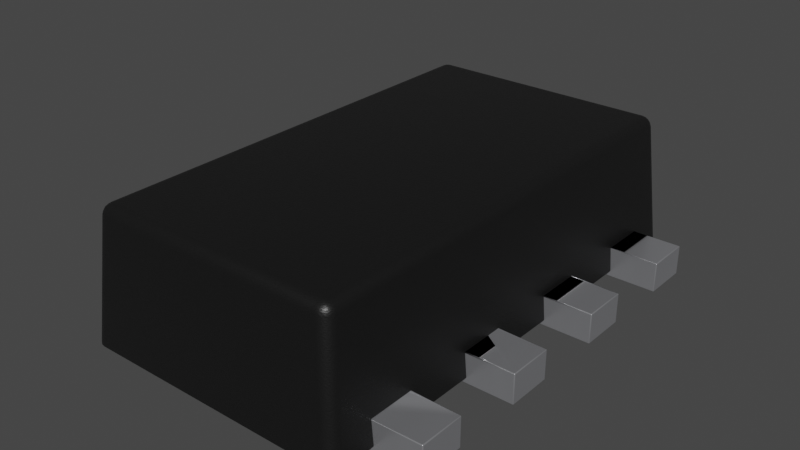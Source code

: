 # Source: SOT-583.blend  (saved by Blender 4.1.23; exported with 4.5.12 LTS)
import bpy
from mathutils import Matrix  # noqa: F401  (used for matrix-valued properties, if any)

bpy.ops.wm.read_factory_settings(use_empty=True)
scene = bpy.context.scene
scene.name = 'Scene'

# ---- collections
col_collection = bpy.data.collections.new('Collection'); scene.collection.children.link(col_collection)

# ---- materials (node trees are filled in below, after node groups)
mat_metal_pins = bpy.data.materials.new('metal_pins')
mat_metal_pins.preview_render_type = 'CUBE'
mat_plastic_chip = bpy.data.materials.new('plastic_chip')
mat_plastic_chip.preview_render_type = 'CUBE'

# ---- material node trees
mat_metal_pins.use_nodes = True; mat_metal_pins.node_tree.nodes.clear()
_N = mat_metal_pins.node_tree.nodes; _L = mat_metal_pins.node_tree.links
n0 = _N.new('ShaderNodeMapping'); n0.name = 'Mapping'; n0.location = (-1447, -91)
n0.inputs[3].default_value = (4.8, 1.2, 1.1)
n1 = _N.new('ShaderNodeBsdfPrincipled'); n1.name = 'Principled BSDF'; n1.location = (-560, 254)
n1.distribution = 'GGX'
n1.subsurface_method = 'BURLEY'
n1.inputs[1].default_value = 0.7818
n1.inputs[2].default_value = 0.2886
n1.inputs[3].default_value = 1.45
n1.inputs[13].default_value = 0.0
n1.inputs[27].default_value = (0.0, 0.0, 0.0, 1.0)
n1.inputs[28].default_value = 1.0
n2 = _N.new('ShaderNodeOutputMaterial'); n2.name = 'Material Output.002'; n2.location = (-205, 253)
n2.width = 213
n3 = _N.new('ShaderNodeTexNoise'); n3.name = 'Noise Texture.002'; n3.location = (-1228, -73)
n3.inputs[2].default_value = 0.1
n3.inputs[3].default_value = 7.0
n3.inputs[4].default_value = 0.6
n3.inputs[8].default_value = 0.4
n4 = _N.new('ShaderNodeTexCoord'); n4.name = 'Texture Coordinate'; n4.location = (-1636, -116)
n5 = _N.new('ShaderNodeMix'); n5.name = 'Mix.001'; n5.location = (-921, 45)
n5.data_type = 'RGBA'
n5.inputs[6].default_value = (0.9398, 0.9547, 1.0, 1.0)
n5.inputs[7].default_value = (0.13, 0.1259, 0.1359, 1.0)
n6 = _N.new('ShaderNodeBump'); n6.name = 'Bump.001'; n6.location = (-1001, -227)
n6.inputs[0].default_value = 0.05
n6.inputs[1].default_value = 0.01
n6.inputs[2].default_value = 1.0
_L.new(n1.outputs[0], n2.inputs[0])
_L.new(n3.outputs[0], n6.inputs[3])
_L.new(n0.outputs[0], n3.inputs[0])
_L.new(n3.outputs[0], n5.inputs[0])
_L.new(n4.outputs[3], n0.inputs[0])
_L.new(n5.outputs[2], n1.inputs[0])
_L.new(n6.outputs[0], n1.inputs[5])
n2.is_active_output = True
mat_plastic_chip.use_nodes = True; mat_plastic_chip.node_tree.nodes.clear()
_N = mat_plastic_chip.node_tree.nodes; _L = mat_plastic_chip.node_tree.links
n0 = _N.new('ShaderNodeBsdfPrincipled'); n0.name = 'Principled BSDF'; n0.location = (10, 300)
n0.distribution = 'GGX'
n0.subsurface_method = 'BURLEY'
n0.inputs[0].default_value = (0.009312, 0.009312, 0.009312, 1.0)
n0.inputs[1].default_value = 0.1372
n0.inputs[2].default_value = 0.3706
n0.inputs[3].default_value = 1.45
n0.inputs[27].default_value = (0.0, 0.0, 0.0, 1.0)
n0.inputs[28].default_value = 1.0
n1 = _N.new('ShaderNodeOutputMaterial'); n1.name = 'Material Output'; n1.location = (300, 300)
n2 = _N.new('ShaderNodeTexNoise'); n2.name = 'Noise Texture'; n2.location = (-893, 54)
n2.inputs[2].default_value = 200.0
n2.inputs[3].default_value = 3.6
n2.inputs[4].default_value = 0.8375
n3 = _N.new('ShaderNodeBump'); n3.name = 'Bump'; n3.location = (-604, -53)
n3.inputs[0].default_value = 0.08
n3.inputs[1].default_value = 1.0
n3.inputs[2].default_value = 1.0
_L.new(n0.outputs[0], n1.inputs[0])
_L.new(n2.outputs[0], n3.inputs[3])
_L.new(n3.outputs[0], n0.inputs[5])
n1.is_active_output = True

# ---- world
world_world = bpy.data.worlds.new('World'); scene.world = world_world
world_world.use_nodes = True; world_world.node_tree.nodes.clear()
_N = world_world.node_tree.nodes; _L = world_world.node_tree.links
n0 = _N.new('ShaderNodeOutputWorld'); n0.name = 'World Output'; n0.location = (300, 300)
n1 = _N.new('ShaderNodeBackground'); n1.name = 'Background'; n1.location = (10, 300)
n1.inputs[0].default_value = (0.05088, 0.05088, 0.05088, 1.0)
_L.new(n1.outputs[0], n0.inputs[0])
n0.is_active_output = True
world_world.color = (0.05088, 0.05088, 0.05088)
world_world.use_sun_shadow = False
world_world.sun_shadow_jitter_overblur = 0.0

# ---- meshes
me_shape_9_indexedfaceset = bpy.data.meshes.new('SHAPE_9_IndexedFaceSet')
me_shape_9_indexedfaceset.from_pydata([(-0.315, 0.05906, 0.05118), (-0.315, 0.1378, -9.418e-08), (-0.1969, 0.2559, -9.934e-08), (-0.315, 0.2559, 0.05118), (-0.315, 0.2559, -1.223e-07), (-0.315, 0.3346, 0.05118), (-0.315, 0.3346, -1.411e-07), (-0.1969, 0.3346, -1.181e-07), (-0.1969, 0.3346, 0.05118), (-0.1969, 0.2559, 0.05118), (-0.315, 0.05906, -7.54e-08), (-0.1969, 0.05906, -5.241e-08), (-0.1969, 0.05906, 0.05118), (-0.315, 0.1378, 0.05118), (-0.1969, 0.1378, -7.118e-08), (-0.1969, 0.1378, 0.05118), (-0.315, -0.1378, -2.847e-08), (-0.1969, -0.05906, -2.425e-08), (-0.315, -0.1378, 0.05118), (-0.315, -0.05906, 0.05118), (-0.315, -0.05906, -4.725e-08), (-0.1969, -0.1378, -5.475e-09), (0.1969, 0.2559, -2.268e-08), (0.315, 0.2559, 3.125e-10), (0.1969, 0.2559, 0.05118), (0.1969, 0.3346, -4.146e-08), (0.315, 0.3346, -1.846e-08), (0.315, 0.2559, 0.05118), (0.315, 0.3346, 0.05118), (0.315, 0.05906, 4.725e-08), (0.315, 0.05906, 0.05118), (0.1969, 0.05906, 2.425e-08), (0.1969, 0.05906, 0.05118), (0.1969, 0.1378, 5.475e-09), (0.315, 0.1378, 2.847e-08), (0.315, 0.1378, 0.05118), (0.1969, -0.1378, 7.118e-08), (0.315, -0.1378, 9.418e-08), (0.1969, -0.05906, 5.241e-08), (0.315, -0.05906, 0.05118), (0.315, -0.05906, 7.54e-08), (0.315, -0.1378, 0.05118), (0.1969, -0.1378, 0.05118), (0.1969, -0.05906, 0.05118), (-0.315, -0.3346, 1.846e-08), (-0.1969, -0.3346, 4.146e-08), (-0.1969, -0.3346, 0.05118), (-0.315, -0.3346, 0.05118), (-0.315, -0.2559, -3.125e-10), (-0.1969, -0.2559, 2.268e-08), (-0.315, -0.2559, 0.05118), (0.1969, -0.2559, 9.934e-08), (0.315, -0.3346, 1.411e-07), (0.1969, -0.3346, 1.181e-07), (0.1969, -0.2559, 0.05118), (0.315, -0.2559, 1.223e-07), (0.315, -0.3346, 0.05118), (0.1969, -0.3346, 0.05118), (0.315, -0.2559, 0.05118), (-0.2362, 0.2559, 0.009842), (-0.2362, 0.1378, 0.009842), (-0.1969, 0.05906, 0.009842), (-0.2362, -0.05906, 0.009842), (-0.1969, -0.05906, 0.009842), (-0.2362, -0.3346, 0.009843), (-0.224, -0.412, 0.009843), (0.2362, -0.3938, 0.009843), (0.2305, -0.4077, 0.009843), (0.224, -0.412, 0.009843), (0.2362, -0.1378, 0.009843), (0.1969, -0.05906, 0.009843), (0.2362, 0.05906, 0.009843), (0.1969, 0.3346, 0.009842), (0.2166, 0.4134, 0.009842), (0.2305, 0.4077, 0.009842), (0.2348, 0.4011, 0.009842), (-0.2362, 0.3938, 0.009842), (-0.2348, 0.4012, 0.009842), (-0.224, 0.412, 0.009842), (-0.1969, 0.3346, 0.009842), (-0.1969, 0.2559, 0.009842), (-0.2362, 0.3346, 0.009842), (-0.2326, 0.3346, 0.05118), (-0.2326, 0.2559, 0.05118), (-0.2326, 0.1378, 0.05118), (-0.2326, 0.05906, 0.05118), (-0.2362, 0.05906, 0.009842), (-0.1969, -0.3346, 0.009843), (-0.2362, -0.2559, 0.009843), (-0.1969, -0.2559, 0.009843), (-0.1969, -0.2559, 0.05118), (-0.2326, -0.3346, 0.05118), (-0.2326, -0.2559, 0.05118), (-0.2362, -0.1378, 0.009843), (-0.2326, -0.1378, 0.05118), (-0.1969, -0.1378, 0.009843), (-0.1969, -0.1378, 0.05118), (-0.1969, -0.05906, 0.05118), (-0.2326, -0.05906, 0.05118), (-0.1969, 0.1378, 0.009842), (-0.218, 0.3755, 0.2183), (-0.2122, 0.3894, 0.219), (-0.2153, 0.3853, 0.2189), (-0.2173, 0.3806, 0.2186), (-0.2166, 0.4134, 0.009842), (-0.2305, 0.4077, 0.009842), (0.218, 0.3755, 0.2183), (0.2173, 0.3806, 0.2186), (0.2122, 0.3894, 0.219), (0.2081, 0.3925, 0.2189), (0.2362, 0.3938, 0.009842), (0.224, 0.412, 0.009842), (0.2362, -0.3346, 0.009843), (0.2326, -0.05906, 0.05118), (0.2326, 0.05906, 0.05118), (0.2326, 0.1378, 0.05118), (0.2362, 0.1378, 0.009843), (0.2362, 0.2559, 0.009843), (0.218, -0.3755, 0.2183), (0.1984, -0.3952, 0.2183), (0.2034, -0.3945, 0.2186), (0.2153, -0.3853, 0.2189), (0.2173, -0.3806, 0.2186), (0.2166, -0.4134, 0.009843), (0.2348, -0.4012, 0.009843), (-0.2166, -0.4134, 0.009843), (-0.1984, -0.3952, 0.2183), (-0.218, -0.3755, 0.2183), (-0.2362, -0.3938, 0.009843), (-0.2305, -0.4077, 0.009843), (-0.2348, -0.4011, 0.009843), (-0.2117, -0.3755, 0.231), (-0.2148, -0.3755, 0.2274), (-0.2173, -0.3806, 0.2186), (-0.2153, -0.3853, 0.2189), (-0.2122, -0.3894, 0.219), (-0.2081, -0.3925, 0.2189), (-0.2034, -0.3945, 0.2186), (-0.1984, -0.3941, 0.223), (-0.2039, -0.3937, 0.2218), (-0.2084, -0.3899, 0.2256), (-0.2137, -0.3865, 0.2224), (-0.2053, -0.3868, 0.2311), (-0.2114, -0.3842, 0.2285), (-0.2011, -0.3826, 0.2347), (-0.2157, -0.3802, 0.2247), (-0.2076, -0.3805, 0.2332), (0.1984, -0.3804, 0.2356), (0.1984, -0.3941, 0.223), (-0.1984, -0.392, 0.2274), (-0.1984, -0.3888, 0.231), (-0.1984, -0.3849, 0.2339), (-0.1984, -0.3804, 0.2356), (-0.1984, -0.3755, 0.2362), (-0.1984, 0.3755, 0.2362), (-0.2117, 0.3755, 0.231), (-0.2077, 0.3755, 0.2339), (-0.2032, 0.3755, 0.2356), (-0.2032, -0.3755, 0.2356), (-0.2077, -0.3755, 0.2339), (-0.217, -0.3755, 0.223), (-0.1984, 0.3952, 0.2183), (-0.2034, 0.3945, 0.2186), (-0.2081, 0.3925, 0.2189), (-0.217, 0.3755, 0.223), (-0.2148, 0.3755, 0.2274), (-0.1984, 0.3804, 0.2356), (-0.1984, 0.3888, 0.231), (-0.204, 0.3782, 0.2352), (-0.2029, 0.3833, 0.234), (-0.2088, 0.3813, 0.2322), (-0.2135, 0.3785, 0.2288), (-0.2071, 0.3866, 0.2303), (-0.2124, 0.384, 0.2275), (-0.2044, 0.3908, 0.2274), (-0.2161, 0.3808, 0.2233), (-0.2101, 0.3889, 0.225), (-0.2009, 0.3937, 0.2236), (-0.1984, 0.3849, 0.2339), (-0.1984, 0.392, 0.2274), (-0.1984, 0.3941, 0.223), (0.1984, 0.3952, 0.2183), (0.1984, 0.392, 0.2274), (0.1984, 0.3755, 0.2362), (0.2032, 0.3755, 0.2356), (0.2117, 0.3755, 0.231), (0.2153, 0.3853, 0.2189), (0.2034, 0.3945, 0.2186), (0.1984, 0.3941, 0.223), (0.1984, 0.3888, 0.231), (0.1984, 0.3849, 0.2339), (0.1984, 0.3804, 0.2356), (0.201, 0.3812, 0.2352), (0.2061, 0.3801, 0.234), (0.2042, 0.386, 0.2322), (0.2013, 0.3907, 0.2288), (0.2094, 0.3842, 0.2303), (0.2069, 0.3895, 0.2275), (0.2137, 0.3815, 0.2274), (0.2036, 0.3933, 0.2233), (0.2117, 0.3873, 0.225), (0.2166, 0.3781, 0.2236), (0.2077, 0.3755, 0.2339), (0.2148, 0.3755, 0.2274), (0.217, 0.3755, 0.223), (0.2148, -0.3755, 0.2274), (0.2077, -0.3755, 0.2339), (0.2032, -0.3755, 0.2356), (0.1984, -0.3755, 0.2362), (0.1984, -0.3849, 0.2339), (0.1984, -0.3888, 0.231), (0.1984, -0.392, 0.2274), (0.2081, -0.3925, 0.2189), (0.2122, -0.3894, 0.219), (0.217, -0.3755, 0.223), (0.2117, -0.3755, 0.231), (0.204, -0.3782, 0.2352), (0.2029, -0.3833, 0.234), (0.2088, -0.3813, 0.2322), (0.2135, -0.3785, 0.2288), (0.2071, -0.3866, 0.2303), (0.2124, -0.384, 0.2275), (0.2044, -0.3908, 0.2274), (0.2161, -0.3808, 0.2233), (0.2101, -0.3889, 0.225), (0.2009, -0.3937, 0.2236), (0.2362, 0.3346, 0.009842), (0.2326, 0.3346, 0.05118), (0.1969, 0.2559, 0.009842), (0.2326, 0.2559, 0.05118), (0.1969, 0.3346, 0.05118), (0.1969, 0.1378, 0.009843), (0.1969, 0.1378, 0.05118), (0.1969, 0.05906, 0.009843), (0.2362, -0.05906, 0.009843), (0.1969, -0.1378, 0.009843), (0.2326, -0.1378, 0.05118), (0.2362, -0.2559, 0.009843), (0.2326, -0.2559, 0.05118), (0.1969, -0.2559, 0.009843), (0.1969, -0.3346, 0.009843), (0.2326, -0.3346, 0.05118)], [], [(149, 211, 148, 138), (93, 94, 92, 88), (90, 46, 87, 89), (47, 44, 48, 50), (96, 21, 16, 18), (230, 24, 22, 25), (11, 14, 1, 10), (12, 11, 10, 0), (12, 0, 13, 15), (57, 54, 58, 56), (79, 80, 228, 72), (21, 17, 20, 16), (97, 17, 21, 96), (22, 23, 26, 25), (41, 39, 40, 37), (2, 7, 6, 4), (24, 230, 28, 27), (115, 232, 32, 114), (28, 230, 25, 26), (39, 43, 38, 40), (90, 49, 45, 46), (30, 35, 34, 29), (56, 58, 55, 52), (31, 29, 34, 33), (32, 30, 29, 31), (232, 32, 31, 33), (35, 232, 33, 34), (36, 37, 40, 38), (42, 41, 37, 36), (19, 20, 17, 97), (43, 42, 36, 38), (45, 49, 48, 44), (42, 43, 39, 41), (63, 61, 86, 62), (116, 115, 229, 117), (46, 47, 50, 90), (46, 45, 44, 47), (53, 52, 55, 51), (46, 90, 92, 91), (24, 27, 23, 22), (54, 57, 53, 51), (58, 54, 51, 55), (57, 56, 52, 53), (89, 87, 240, 239), (8, 9, 80, 79), (80, 99, 231, 228), (3, 4, 6, 5), (9, 3, 5, 8), (123, 68, 67), (66, 67, 124), (66, 123, 67), (240, 66, 112), (240, 123, 66), (93, 88, 89, 95), (129, 65, 125), (128, 130, 129), (128, 129, 125), (234, 113, 114, 71), (104, 79, 72, 73), (87, 128, 125), (64, 128, 87), (147, 152, 153, 208), (9, 2, 4, 3), (97, 96, 95, 63), (116, 117, 228, 231), (152, 147, 209, 151), (110, 72, 226), (74, 110, 75), (73, 72, 110), (73, 110, 74), (73, 74, 111), (157, 158, 159, 156), (234, 71, 233, 70), (63, 95, 235, 70), (237, 69, 235, 239), (239, 235, 95, 89), (99, 61, 233, 231), (76, 81, 79), (145, 141, 134, 133), (104, 76, 79), (105, 77, 76), (105, 104, 78), (105, 76, 104), (82, 8, 79, 81), (166, 191, 183, 154), (46, 91, 64, 87), (91, 127, 128), (64, 91, 128), (92, 127, 91), (59, 83, 84, 60), (94, 127, 92), (98, 127, 94), (205, 203, 204, 214), (100, 85, 84), (100, 98, 85), (100, 127, 98), (83, 100, 84), (237, 238, 236, 69), (82, 100, 83), (76, 82, 81), (76, 100, 82), (96, 94, 93, 95), (18, 16, 20, 19), (12, 85, 86, 61), (9, 8, 82, 83), (98, 97, 63, 62), (96, 97, 98, 94), (238, 237, 239, 54), (15, 12, 61, 99), (84, 15, 99, 60), (12, 15, 84, 85), (113, 234, 70, 43), (96, 18, 19, 97), (227, 230, 24, 229), (124, 122, 118, 66), (77, 102, 103), (68, 212, 213, 67), (121, 124, 67, 213), (78, 162, 163), (133, 130, 128, 127), (199, 188, 181, 187), (65, 137, 126, 125), (111, 109, 187), (130, 134, 135, 129), (102, 77, 105, 101), (75, 107, 186), (120, 68, 123, 119), (227, 106, 110), (226, 227, 110), (229, 106, 227), (115, 106, 229), (54, 239, 240, 57), (114, 106, 115), (86, 85, 98, 62), (118, 113, 236), (118, 114, 113), (118, 106, 114), (238, 118, 236), (59, 60, 99, 80), (241, 118, 238), (66, 241, 112), (66, 118, 241), (125, 126, 119, 123), (124, 121, 122), (107, 75, 110, 106), (75, 186, 108, 74), (68, 120, 212), (162, 78, 104, 161), (73, 181, 161, 104), (77, 103, 100, 76), (65, 136, 137), (78, 163, 101, 105), (109, 111, 74, 108), (130, 133, 134), (111, 187, 181, 73), (192, 184, 183, 191), (224, 221, 121, 213), (141, 140, 136, 135), (139, 137, 136), (168, 156, 170, 169), (140, 149, 138, 139), (176, 163, 162, 174), (140, 139, 136), (141, 135, 134), (142, 151, 150), (145, 143, 140, 141), (144, 152, 151), (144, 151, 142), (158, 144, 146, 159), (145, 160, 132), (145, 133, 127, 160), (144, 158, 153, 152), (146, 131, 159), (146, 143, 131), (146, 144, 142), (150, 210, 211, 149), (151, 209, 210, 150), (154, 183, 208, 153), (138, 148, 119, 126), (182, 179, 180, 188), (165, 132, 160, 164), (155, 131, 132, 165), (191, 166, 178, 190), (15, 14, 11, 12), (13, 1, 14, 15), (156, 159, 131, 155), (164, 160, 127, 100), (154, 153, 158, 157), (216, 147, 208, 207), (223, 214, 118, 122), (225, 120, 119, 148), (168, 157, 156), (147, 216, 217, 209), (169, 167, 178), (170, 156, 155), (218, 217, 216, 206), (171, 155, 165), (171, 170, 155), (172, 169, 170), (222, 210, 217, 220), (200, 197, 109, 108), (176, 174, 172, 173), (224, 212, 120, 222), (174, 179, 167), (175, 103, 102), (223, 219, 205, 214), (175, 173, 171), (175, 102, 173), (176, 101, 163), (224, 222, 220, 221), (177, 180, 179), (177, 174, 162), (177, 179, 174), (190, 178, 167, 189), (214, 204, 106, 118), (189, 167, 179, 182), (188, 180, 161, 181), (207, 184, 202, 206), (184, 207, 208, 183), (168, 166, 154, 157), (175, 164, 100, 103), (177, 162, 161, 180), (192, 191, 190), (166, 168, 169, 178), (193, 185, 202), (194, 190, 189), (184, 192, 193, 202), (195, 189, 182), (195, 194, 189), (196, 193, 194), (174, 167, 169, 172), (142, 150, 149, 140), (221, 220, 218, 219), (198, 203, 185), (199, 195, 182, 188), (199, 187, 109), (175, 171, 165, 164), (199, 197, 195), (199, 109, 197), (200, 108, 186), (146, 142, 140, 143), (201, 204, 203), (201, 203, 198), (201, 198, 107), (206, 202, 185, 215), (5, 6, 7, 8), (215, 185, 203, 205), (230, 72, 228, 24), (8, 7, 2, 9), (232, 231, 233, 32), (198, 185, 193, 196), (139, 138, 126, 137), (123, 240, 87, 125), (216, 207, 206), (197, 196, 194, 195), (217, 210, 209), (218, 206, 215), (194, 193, 192, 190), (219, 215, 205), (219, 218, 215), (220, 217, 218), (201, 107, 106, 204), (176, 173, 102, 101), (170, 171, 173, 172), (222, 211, 210), (200, 186, 107, 198), (223, 122, 121), (131, 143, 145, 132), (223, 221, 219), (223, 121, 221), (224, 213, 212), (200, 198, 196, 197), (225, 148, 211), (225, 211, 222), (225, 222, 120), (24, 228, 117, 229), (32, 232, 35, 30), (42, 235, 69, 236), (238, 54, 57, 241), (32, 233, 71, 114), (50, 48, 49, 90), (136, 65, 129, 135), (43, 70, 235, 42), (9, 83, 59, 80), (113, 43, 42, 236), (57, 240, 112, 241), (0, 10, 1, 13), (115, 116, 231, 232), (27, 28, 26, 23), (92, 90, 89, 88), (227, 226, 72, 230), (70, 233, 61, 63)])
me_shape_9_indexedfaceset.polygons.foreach_set('use_smooth', [True] * 292)
me_shape_9_indexedfaceset.polygons.foreach_set('material_index', [1, 1, 1, 0, 0, 0, 0, 0, 0, 0, 1, 0, 0, 0, 0, 0, 0, 1, 0, 0, 0, 0, 0, 0, 0, 0, 0, 0, 0, 0, 0, 0, 0, 1, 1, 0, 0, 0, 1, 0, 0, 0, 0, 1, 1, 1, 0, 0, 1, 1, 1, 1, 1, 1, 1, 1, 1, 1, 1, 1, 1, 1, 0, 1, 1, 1, 1, 1, 1, 1, 1, 1, 1, 1, 1, 1, 1, 1, 1, 1, 1, 1, 1, 1, 1, 1, 1, 1, 1, 1, 1, 1, 1, 1, 1, 1, 1, 1, 1, 1, 1, 1, 0, 1, 1, 1, 1, 1, 1, 1, 1, 1, 0, 1, 1, 1, 1, 1, 1, 1, 1, 1, 1, 1, 1, 1, 1, 1, 1, 1, 1, 1, 1, 1, 1, 1, 1, 1, 1, 1, 1, 1, 1, 1, 1, 1, 1, 1, 1, 1, 1, 1, 1, 1, 1, 1, 1, 1, 1, 1, 1, 1, 1, 1, 1, 1, 1, 1, 1, 1, 1, 1, 1, 1, 1, 1, 1, 1, 1, 1, 1, 1, 1, 0, 0, 1, 1, 1, 1, 1, 1, 1, 1, 1, 1, 1, 1, 1, 1, 1, 1, 1, 1, 1, 1, 1, 1, 1, 1, 1, 1, 1, 1, 1, 1, 1, 1, 1, 1, 1, 1, 1, 1, 1, 1, 1, 1, 1, 1, 1, 1, 1, 1, 1, 1, 1, 1, 1, 1, 1, 1, 1, 1, 1, 1, 0, 1, 1, 0, 1, 1, 1, 1, 1, 1, 1, 1, 1, 1, 1, 1, 1, 1, 1, 1, 1, 1, 1, 1, 1, 1, 1, 1, 1, 1, 1, 0, 1, 1, 1, 0, 1, 1, 1, 1, 1, 0, 1, 0, 1, 1, 1])
_k = set([(0, 10), (0, 12), (0, 13), (1, 10), (1, 13), (1, 14), (2, 4), (2, 7), (2, 9), (3, 4), (3, 5), (3, 9), (4, 6), (5, 6), (5, 8), (6, 7), (7, 8), (8, 79), (8, 82), (9, 80), (9, 83), (10, 11), (11, 12), (11, 14), (12, 61), (12, 85), (13, 15), (14, 15), (15, 84), (15, 99), (16, 18), (16, 20), (16, 21), (17, 20), (17, 21), (17, 97), (18, 19), (18, 96), (19, 20), (19, 97), (21, 96), (22, 23), (22, 24), (22, 25), (23, 26), (23, 27), (24, 27), (24, 228), (24, 229), (25, 26), (25, 230), (26, 28), (27, 28), (28, 230), (29, 30), (29, 31), (29, 34), (30, 32), (30, 35), (31, 32), (31, 33), (32, 114), (32, 233), (33, 34), (33, 232), (34, 35), (35, 232), (36, 37), (36, 38), (36, 42), (37, 40), (37, 41), (38, 40), (38, 43), (39, 40), (39, 41), (39, 43), (41, 42), (42, 235), (42, 236), (43, 70), (43, 113), (44, 45), (44, 47), (44, 48), (45, 46), (45, 49), (46, 47), (46, 87), (46, 91), (47, 50), (48, 49), (48, 50), (49, 90), (50, 90), (51, 53), (51, 54), (51, 55), (52, 53), (52, 55), (52, 56), (53, 57), (54, 58), (54, 238), (54, 239), (55, 58), (56, 57), (56, 58), (57, 240), (57, 241), (59, 60), (59, 80), (59, 83), (60, 84), (60, 99), (61, 86), (61, 99), (62, 63), (62, 86), (62, 98), (63, 95), (63, 97), (64, 87), (64, 91), (64, 128), (65, 125), (65, 129), (66, 112), (66, 124), (67, 68), (67, 124), (68, 123), (69, 235), (69, 236), (69, 237), (70, 234), (70, 235), (71, 114), (71, 233), (71, 234), (72, 226), (72, 228), (72, 230), (73, 104), (73, 111), (74, 75), (74, 111), (75, 110), (76, 77), (76, 81), (77, 105), (78, 104), (78, 105), (79, 80), (79, 81), (81, 82), (82, 83), (84, 85), (85, 86), (87, 89), (88, 89), (88, 92), (88, 93), (89, 90), (90, 92), (91, 92), (93, 94), (93, 95), (94, 96), (94, 98), (95, 96), (97, 98), (110, 226), (112, 240), (112, 241), (113, 234), (113, 236), (114, 115), (115, 116), (115, 232), (116, 117), (116, 231), (117, 228), (117, 229), (123, 125), (128, 130), (129, 130), (226, 227), (227, 229), (227, 230), (231, 232), (231, 233), (237, 238), (237, 239), (238, 241), (239, 240)])
me_shape_9_indexedfaceset.attributes.new('sharp_edge', 'BOOLEAN', 'EDGE').data.foreach_set('value', [ (min(e.vertices), max(e.vertices)) in _k for e in me_shape_9_indexedfaceset.edges])
_uv = me_shape_9_indexedfaceset.uv_layers.new(name='UVMap')
_uv.uv.foreach_set('vector', [0.258, 0.6325, 0.7379, 0.6325, 0.7379, 0.6272, 0.258, 0.6272, 0.3295, 0.3694, 0.3295, 0.4194, 0.1866, 0.4194, 0.1866, 0.3694, 0.1866, 0.4194, 0.09137, 0.4194, 0.09137, 0.3694, 0.1866, 0.3694, 0.09137, 0.4194, 0.09137, 0.3575, 0.1866, 0.3575, 0.1866, 0.4194, 0.2599, 0.4194, 0.2599, 0.3575, 0.117, 0.3575, 0.117, 0.4194, 0.9009, 0.4194, 0.8057, 0.4194, 0.8057, 0.3575, 0.9009, 0.3575, 0.2599, 0.5676, 0.2599, 0.6628, 0.117, 0.6628, 0.117, 0.5676, 0.2599, 0.4194, 0.2599, 0.3575, 0.117, 0.3575, 0.117, 0.4194, 0.2599, 0.5676, 0.117, 0.5676, 0.117, 0.6628, 0.2599, 0.6628, 0.7361, 0.09137, 0.7361, 0.1866, 0.8789, 0.1866, 0.8789, 0.09137, 0.2599, 0.9009, 0.2599, 0.8057, 0.7361, 0.8057, 0.7361, 0.9009, 0.2599, 0.3295, 0.2599, 0.4247, 0.117, 0.4247, 0.117, 0.3295, 0.4247, 0.4194, 0.4247, 0.3575, 0.3295, 0.3575, 0.3295, 0.4194, 0.7361, 0.8057, 0.8789, 0.8057, 0.8789, 0.9009, 0.7361, 0.9009, 0.3295, 0.4194, 0.4247, 0.4194, 0.4247, 0.3575, 0.3295, 0.3575, 0.2599, 0.8057, 0.2599, 0.9009, 0.117, 0.9009, 0.117, 0.8057, 0.7361, 0.8057, 0.7361, 0.9009, 0.8789, 0.9009, 0.8789, 0.8057, 0.7793, 0.6628, 0.7361, 0.6628, 0.7361, 0.5676, 0.7793, 0.5676, 0.8789, 0.4194, 0.7361, 0.4194, 0.7361, 0.3575, 0.8789, 0.3575, 0.8789, 0.4194, 0.7361, 0.4194, 0.7361, 0.3575, 0.8789, 0.3575, 0.1866, 0.4194, 0.1866, 0.3575, 0.09137, 0.3575, 0.09137, 0.4194, 0.5676, 0.4194, 0.6628, 0.4194, 0.6628, 0.3575, 0.5676, 0.3575, 0.09137, 0.4194, 0.1866, 0.4194, 0.1866, 0.3575, 0.09137, 0.3575, 0.7361, 0.5676, 0.8789, 0.5676, 0.8789, 0.6628, 0.7361, 0.6628, 0.7361, 0.4194, 0.8789, 0.4194, 0.8789, 0.3575, 0.7361, 0.3575, 0.6628, 0.4194, 0.5676, 0.4194, 0.5676, 0.3575, 0.6628, 0.3575, 0.8789, 0.4194, 0.7361, 0.4194, 0.7361, 0.3575, 0.8789, 0.3575, 0.7361, 0.3295, 0.8789, 0.3295, 0.8789, 0.4247, 0.7361, 0.4247, 0.7361, 0.4194, 0.8789, 0.4194, 0.8789, 0.3575, 0.7361, 0.3575, 0.117, 0.4194, 0.117, 0.3575, 0.2599, 0.3575, 0.2599, 0.4194, 0.4247, 0.4194, 0.3295, 0.4194, 0.3295, 0.3575, 0.4247, 0.3575, 0.2599, 0.09137, 0.2599, 0.1866, 0.117, 0.1866, 0.117, 0.09137, 0.7361, 0.3295, 0.7361, 0.4247, 0.8789, 0.4247, 0.8789, 0.3295, 0.2599, 0.4247, 0.2599, 0.5676, 0.2123, 0.5676, 0.2123, 0.4247, 0.6628, 0.3694, 0.6628, 0.4194, 0.8057, 0.4194, 0.8057, 0.3694, 0.2599, 0.09137, 0.117, 0.09137, 0.117, 0.1866, 0.2599, 0.1866, 0.2599, 0.4194, 0.2599, 0.3575, 0.117, 0.3575, 0.117, 0.4194, 0.7361, 0.09137, 0.8789, 0.09137, 0.8789, 0.1866, 0.7361, 0.1866, 0.2599, 0.09137, 0.2599, 0.1866, 0.2166, 0.1866, 0.2166, 0.09137, 0.7361, 0.4194, 0.8789, 0.4194, 0.8789, 0.3575, 0.7361, 0.3575, 0.1866, 0.4194, 0.09137, 0.4194, 0.09137, 0.3575, 0.1866, 0.3575, 0.8789, 0.4194, 0.7361, 0.4194, 0.7361, 0.3575, 0.8789, 0.3575, 0.7361, 0.4194, 0.8789, 0.4194, 0.8789, 0.3575, 0.7361, 0.3575, 0.2599, 0.1866, 0.2599, 0.09137, 0.7361, 0.09137, 0.7361, 0.1866, 0.9009, 0.4194, 0.8057, 0.4194, 0.8057, 0.3694, 0.9009, 0.3694, 0.2599, 0.8057, 0.2599, 0.6628, 0.7361, 0.6628, 0.7361, 0.8057, 0.8057, 0.4194, 0.8057, 0.3575, 0.9009, 0.3575, 0.9009, 0.4194, 0.2599, 0.8057, 0.117, 0.8057, 0.117, 0.9009, 0.2599, 0.9009, 0.76, -0.003868, 0.7689, -0.002145, 0.7768, 0.003068, 0.7837, 0.01985, 0.7768, 0.003068, 0.782, 0.01093, 0.7837, 0.01985, 0.76, -0.003868, 0.7768, 0.003068, 0.7361, 0.09137, 0.7837, 0.01985, 0.7837, 0.09137, 0.7361, 0.09137, 0.76, -0.003868, 0.7837, 0.01985, 0.2123, 0.3295, 0.2123, 0.1866, 0.2599, 0.1866, 0.2599, 0.3295, 0.2192, 0.003068, 0.2271, -0.002141, 0.236, -0.003868, 0.2123, 0.01985, 0.214, 0.01093, 0.2192, 0.003068, 0.2123, 0.01985, 0.2192, 0.003068, 0.236, -0.003868, 0.4247, 0.3694, 0.4247, 0.4194, 0.5676, 0.4194, 0.5676, 0.3694, 0.236, 0.9961, 0.2599, 0.9009, 0.7361, 0.9009, 0.76, 0.9961, 0.2599, 0.09137, 0.2123, 0.01985, 0.236, -0.003868, 0.2123, 0.09137, 0.2123, 0.01985, 0.2599, 0.09137, 0.7379, 0.03608, 0.258, 0.03608, 0.258, 0.0419, 0.7379, 0.0419, 0.2599, 0.4194, 0.2599, 0.3575, 0.117, 0.3575, 0.117, 0.4194, 0.4247, 0.4194, 0.3295, 0.4194, 0.3295, 0.3694, 0.4247, 0.3694, 0.7837, 0.6628, 0.7837, 0.8057, 0.7361, 0.8057, 0.7361, 0.6628, 0.258, 0.03608, 0.7379, 0.03608, 0.7379, 0.0306, 0.258, 0.0306, 0.7837, 0.9724, 0.7361, 0.9009, 0.7837, 0.9009, 0.7768, 0.9892, 0.7837, 0.9724, 0.782, 0.9813, 0.76, 0.9961, 0.7361, 0.9009, 0.7837, 0.9724, 0.76, 0.9961, 0.7837, 0.9724, 0.7768, 0.9892, 0.76, 0.9961, 0.7768, 0.9892, 0.7689, 0.9944, 0.2522, 0.9504, 0.2522, 0.0419, 0.2467, 0.0419, 0.2467, 0.9504, 0.7837, 0.4247, 0.7837, 0.5676, 0.7361, 0.5676, 0.7361, 0.4247, 0.2599, 0.4247, 0.2599, 0.3295, 0.7361, 0.3295, 0.7361, 0.4247, 0.7837, 0.1866, 0.7837, 0.3295, 0.7361, 0.3295, 0.7361, 0.1866, 0.7361, 0.1866, 0.7361, 0.3295, 0.2599, 0.3295, 0.2599, 0.1866, 0.2599, 0.6628, 0.2599, 0.5676, 0.7361, 0.5676, 0.7361, 0.6628, 0.2123, 0.9724, 0.2123, 0.9009, 0.2599, 0.9009, 0.03623, 0.6293, 0.02866, 0.6265, 0.0301, 0.6223, 0.03579, 0.622, 0.236, 0.9961, 0.2123, 0.9724, 0.2599, 0.9009, 0.2192, 0.9892, 0.214, 0.9813, 0.2123, 0.9724, 0.2192, 0.9892, 0.236, 0.9961, 0.2271, 0.9944, 0.2192, 0.9892, 0.2123, 0.9724, 0.236, 0.9961, 0.2166, 0.4194, 0.2599, 0.4194, 0.2599, 0.3694, 0.2123, 0.3694, 0.258, 0.9562, 0.7379, 0.9562, 0.7379, 0.9504, 0.258, 0.9504, 0.2599, 0.4194, 0.2166, 0.4194, 0.2123, 0.3694, 0.2599, 0.3694, 0.09137, 0.4194, 0.0419, 0.6215, 0.01985, 0.3694, 0.09137, 0.3694, 0.09137, 0.4194, 0.01985, 0.3694, 0.1866, 0.4194, 0.0419, 0.6215, 0.09137, 0.4194, 0.8057, 0.3694, 0.8057, 0.4194, 0.6628, 0.4194, 0.6628, 0.3694, 0.3295, 0.4194, 0.0419, 0.6215, 0.1866, 0.4194, 0.4247, 0.4194, 0.0419, 0.6215, 0.3295, 0.4194, 0.0419, 0.6325, 0.9504, 0.6325, 0.9504, 0.6272, 0.0419, 0.6272, 0.9504, 0.6215, 0.5676, 0.4194, 0.6628, 0.4194, 0.9504, 0.6215, 0.4247, 0.4194, 0.5676, 0.4194, 0.9504, 0.6215, 0.0419, 0.6215, 0.4247, 0.4194, 0.8057, 0.4194, 0.9504, 0.6215, 0.6628, 0.4194, 0.1866, 0.3694, 0.1866, 0.4194, 0.3295, 0.4194, 0.3295, 0.3694, 0.9009, 0.4194, 0.9504, 0.6215, 0.8057, 0.4194, 0.9724, 0.3694, 0.9009, 0.4194, 0.9009, 0.3694, 0.9724, 0.3694, 0.9504, 0.6215, 0.9009, 0.4194, 0.2599, 0.4194, 0.2166, 0.4194, 0.2123, 0.3694, 0.2599, 0.3694, 0.3295, 0.4194, 0.3295, 0.3575, 0.4247, 0.3575, 0.4247, 0.4194, 0.2599, 0.4194, 0.2166, 0.4194, 0.2123, 0.3694, 0.2599, 0.3694, 0.2599, 0.8057, 0.2599, 0.9009, 0.2166, 0.9009, 0.2166, 0.8057, 0.2166, 0.4194, 0.2599, 0.4194, 0.2599, 0.3694, 0.2123, 0.3694, 0.2599, 0.3295, 0.2599, 0.4247, 0.2166, 0.4247, 0.2166, 0.3295, 0.7793, 0.4194, 0.7837, 0.3694, 0.7361, 0.3694, 0.7361, 0.4194, 0.6628, 0.4194, 0.5676, 0.4194, 0.5676, 0.3694, 0.6628, 0.3694, 0.2166, 0.4194, 0.2599, 0.4194, 0.2599, 0.3694, 0.2123, 0.3694, 0.2599, 0.5676, 0.2599, 0.6628, 0.2166, 0.6628, 0.2166, 0.5676, 0.7793, 0.4194, 0.7837, 0.3694, 0.7361, 0.3694, 0.7361, 0.4194, 0.2599, 0.3295, 0.117, 0.3295, 0.117, 0.4247, 0.2599, 0.4247, 0.7793, 0.9009, 0.7361, 0.9009, 0.7361, 0.8057, 0.7793, 0.8057, 0.01093, 0.3694, 0.03579, 0.622, 0.0419, 0.6215, 0.01985, 0.3694, 0.9813, 0.3694, 0.9622, 0.6223, 0.9565, 0.622, 0.7689, 0.3694, 0.7497, 0.6223, 0.7546, 0.6224, 0.7768, 0.3694, 0.0301, 0.6223, 0.01093, 0.3694, 0.003068, 0.3694, 0.0252, 0.6224, 0.2271, 0.3694, 0.2519, 0.622, 0.2462, 0.6223, 0.03579, 0.622, 0.01093, 0.3694, 0.01985, 0.3694, 0.0419, 0.6215, 0.7443, 0.6276, 0.7379, 0.6272, 0.7379, 0.6215, 0.744, 0.622, 0.2271, 0.3694, 0.2519, 0.622, 0.258, 0.6215, 0.236, 0.3694, 0.7689, 0.3694, 0.7497, 0.6223, 0.744, 0.622, 0.01093, 0.3694, 0.0301, 0.6223, 0.0252, 0.6224, 0.003068, 0.3694, 0.9622, 0.6223, 0.9813, 0.3694, 0.9892, 0.3694, 0.9671, 0.6224, 0.9813, 0.3694, 0.9565, 0.622, 0.9622, 0.6223, 0.744, 0.622, 0.7689, 0.3694, 0.76, 0.3694, 0.7379, 0.6215, 0.9009, 0.4194, 0.9504, 0.6215, 0.9724, 0.3694, 0.9009, 0.3694, 0.9009, 0.4194, 0.9724, 0.3694, 0.8057, 0.4194, 0.9504, 0.6215, 0.9009, 0.4194, 0.6628, 0.4194, 0.9504, 0.6215, 0.8057, 0.4194, 0.1866, 0.4194, 0.1866, 0.3694, 0.09137, 0.3694, 0.09137, 0.4194, 0.5676, 0.4194, 0.9504, 0.6215, 0.6628, 0.4194, 0.5676, 0.3694, 0.5676, 0.4194, 0.4247, 0.4194, 0.4247, 0.3694, 0.0419, 0.6215, 0.4247, 0.4194, 0.3295, 0.4194, 0.0419, 0.6215, 0.5676, 0.4194, 0.4247, 0.4194, 0.0419, 0.6215, 0.9504, 0.6215, 0.5676, 0.4194, 0.1866, 0.4194, 0.0419, 0.6215, 0.3295, 0.4194, 0.2123, 0.8057, 0.2123, 0.6628, 0.2599, 0.6628, 0.2599, 0.8057, 0.09137, 0.4194, 0.0419, 0.6215, 0.1866, 0.4194, 0.01985, 0.3694, 0.09137, 0.4194, 0.09137, 0.3694, 0.01985, 0.3694, 0.0419, 0.6215, 0.09137, 0.4194, 0.236, 0.3694, 0.258, 0.6215, 0.7379, 0.6215, 0.76, 0.3694, 0.01093, 0.3694, 0.0301, 0.6223, 0.03579, 0.622, 0.9565, 0.622, 0.9813, 0.3694, 0.9724, 0.3694, 0.9504, 0.6215, 0.9813, 0.3694, 0.9622, 0.6223, 0.9671, 0.6224, 0.9892, 0.3694, 0.7689, 0.3694, 0.744, 0.622, 0.7497, 0.6223, 0.2519, 0.622, 0.2271, 0.3694, 0.236, 0.3694, 0.258, 0.6215, 0.76, 0.3694, 0.7379, 0.6215, 0.258, 0.6215, 0.236, 0.3694, 0.9813, 0.3694, 0.9565, 0.622, 0.9504, 0.6215, 0.9724, 0.3694, 0.2271, 0.3694, 0.2462, 0.6223, 0.2519, 0.622, 0.2271, 0.3694, 0.2462, 0.6223, 0.2413, 0.6224, 0.2192, 0.3694, 0.7497, 0.6223, 0.7689, 0.3694, 0.7768, 0.3694, 0.7546, 0.6224, 0.01093, 0.3694, 0.03579, 0.622, 0.0301, 0.6223, 0.7689, 0.3694, 0.744, 0.622, 0.7379, 0.6215, 0.76, 0.3694, 0.7411, 0.9572, 0.7437, 0.9504, 0.7379, 0.9504, 0.7379, 0.9562, 0.0258, 0.6297, 0.03162, 0.6327, 0.0301, 0.6223, 0.0252, 0.6224, 0.2395, 0.6265, 0.2459, 0.6304, 0.2462, 0.6223, 0.2413, 0.6224, 0.2513, 0.6258, 0.2519, 0.622, 0.2462, 0.6223, 0.2512, 0.9536, 0.2467, 0.9504, 0.2454, 0.9573, 0.2525, 0.9597, 0.2459, 0.6304, 0.258, 0.6325, 0.258, 0.6272, 0.2513, 0.6258, 0.2438, 0.6297, 0.2462, 0.6223, 0.2519, 0.622, 0.2508, 0.6325, 0.2459, 0.6304, 0.2513, 0.6258, 0.2462, 0.6223, 0.02866, 0.6265, 0.0252, 0.6224, 0.0301, 0.6223, 0.2496, 0.02827, 0.258, 0.0306, 0.258, 0.02582, 0.03623, 0.6293, 0.03145, 0.634, 0.02457, 0.6304, 0.02866, 0.6265, 0.2548, 0.03339, 0.258, 0.03608, 0.258, 0.0306, 0.2548, 0.03339, 0.258, 0.0306, 0.2496, 0.02827, 0.2522, 0.0419, 0.2548, 0.03339, 0.2468, 0.03593, 0.2467, 0.0419, 0.03623, 0.6293, 0.0419, 0.6272, 0.0419, 0.6325, 0.03623, 0.6293, 0.03579, 0.622, 0.0419, 0.6215, 0.0419, 0.6272, 0.2548, 0.03339, 0.2522, 0.0419, 0.258, 0.0419, 0.258, 0.03608, 0.2468, 0.03593, 0.242, 0.0419, 0.2467, 0.0419, 0.2468, 0.03593, 0.2423, 0.03145, 0.242, 0.0419, 0.2468, 0.03593, 0.2548, 0.03339, 0.2496, 0.02827, 0.258, 0.637, 0.7379, 0.637, 0.7379, 0.6325, 0.258, 0.6325, 0.258, 0.0306, 0.7379, 0.0306, 0.7379, 0.02582, 0.258, 0.02582, 0.258, 0.9504, 0.7379, 0.9504, 0.7379, 0.0419, 0.258, 0.0419, 0.258, 0.6272, 0.7379, 0.6272, 0.7379, 0.6215, 0.258, 0.6215, 0.7379, 0.6325, 0.258, 0.6325, 0.258, 0.6272, 0.7379, 0.6272, 0.9504, 0.6325, 0.0419, 0.6325, 0.0419, 0.6272, 0.9504, 0.6272, 0.9504, 0.637, 0.0419, 0.637, 0.0419, 0.6325, 0.9504, 0.6325, 0.7379, 0.9562, 0.258, 0.9562, 0.258, 0.9617, 0.7379, 0.9617, 0.6628, 0.4194, 0.6628, 0.3575, 0.5676, 0.3575, 0.5676, 0.4194, 0.117, 0.4194, 0.117, 0.3575, 0.2599, 0.3575, 0.2599, 0.4194, 0.2467, 0.9504, 0.2467, 0.0419, 0.242, 0.0419, 0.242, 0.9504, 0.9504, 0.6272, 0.0419, 0.6272, 0.0419, 0.6215, 0.9504, 0.6215, 0.258, 0.9504, 0.258, 0.0419, 0.2522, 0.0419, 0.2522, 0.9504, 0.7447, 0.03868, 0.7379, 0.03608, 0.7379, 0.0419, 0.7437, 0.0419, 0.03553, 0.6276, 0.0419, 0.6272, 0.0419, 0.6215, 0.03579, 0.622, 0.741, 0.628, 0.744, 0.622, 0.7379, 0.6215, 0.7379, 0.6272, 0.2512, 0.9536, 0.2522, 0.9504, 0.2467, 0.9504, 0.7379, 0.03608, 0.7447, 0.03868, 0.7434, 0.03252, 0.7379, 0.0306, 0.2525, 0.9597, 0.258, 0.9664, 0.258, 0.9617, 0.2454, 0.9573, 0.2467, 0.9504, 0.242, 0.9504, 0.7505, 0.03492, 0.7434, 0.03252, 0.7447, 0.03868, 0.7492, 0.0419, 0.9539, 0.6342, 0.9504, 0.637, 0.9504, 0.6325, 0.2397, 0.9539, 0.2454, 0.9573, 0.242, 0.9504, 0.2475, 0.9637, 0.2525, 0.9597, 0.2454, 0.9573, 0.7452, 0.0234, 0.7379, 0.02582, 0.7434, 0.03252, 0.7484, 0.02856, 0.754, 0.6297, 0.7482, 0.6327, 0.7497, 0.6223, 0.7546, 0.6224, 0.2438, 0.6297, 0.2508, 0.6325, 0.9637, 0.6361, 0.9606, 0.6327, 0.7521, 0.6297, 0.7497, 0.6223, 0.744, 0.622, 0.7452, 0.6325, 0.2508, 0.6325, 0.258, 0.6325, 0.258, 0.637, 0.9567, 0.6276, 0.9565, 0.622, 0.9622, 0.6223, 0.03553, 0.6276, 0.03837, 0.6342, 0.0419, 0.6325, 0.0419, 0.6272, 0.9567, 0.6276, 0.9606, 0.6327, 0.9539, 0.6342, 0.9567, 0.6276, 0.9622, 0.6223, 0.9606, 0.6327, 0.2438, 0.6297, 0.2413, 0.6224, 0.2462, 0.6223, 0.7521, 0.6297, 0.7452, 0.6325, 0.02856, 0.6361, 0.03162, 0.6327, 0.2549, 0.628, 0.258, 0.6272, 0.258, 0.6325, 0.2549, 0.628, 0.2508, 0.6325, 0.2519, 0.622, 0.2549, 0.628, 0.258, 0.6325, 0.2508, 0.6325, 0.7379, 0.9617, 0.258, 0.9617, 0.258, 0.9664, 0.7379, 0.9664, 0.0419, 0.6272, 0.9504, 0.6272, 0.9504, 0.6215, 0.0419, 0.6215, 0.7379, 0.637, 0.258, 0.637, 0.258, 0.6325, 0.7379, 0.6325, 0.7379, 0.6272, 0.258, 0.6272, 0.258, 0.6215, 0.7379, 0.6215, 0.7437, 0.0419, 0.7437, 0.9504, 0.7492, 0.9504, 0.7492, 0.0419, 0.7437, 0.9504, 0.7437, 0.0419, 0.7379, 0.0419, 0.7379, 0.9504, 0.2512, 0.9536, 0.258, 0.9562, 0.258, 0.9504, 0.2522, 0.9504, 0.9567, 0.6276, 0.9504, 0.6272, 0.9504, 0.6215, 0.9565, 0.622, 0.2549, 0.628, 0.2519, 0.622, 0.258, 0.6215, 0.258, 0.6272, 0.7411, 0.9572, 0.7379, 0.9562, 0.7379, 0.9617, 0.258, 0.9562, 0.2512, 0.9536, 0.2525, 0.9597, 0.258, 0.9617, 0.7473, 0.9559, 0.754, 0.9504, 0.7492, 0.9504, 0.7449, 0.963, 0.7379, 0.9617, 0.7379, 0.9664, 0.7437, 0.9504, 0.7411, 0.9572, 0.7473, 0.9559, 0.7492, 0.9504, 0.7415, 0.6342, 0.7379, 0.637, 0.7379, 0.6325, 0.7415, 0.9687, 0.7449, 0.963, 0.7379, 0.9664, 0.7513, 0.9609, 0.7473, 0.9559, 0.7449, 0.963, 0.2508, 0.9689, 0.258, 0.9664, 0.2525, 0.9597, 0.2475, 0.9637, 0.2496, 0.6371, 0.258, 0.637, 0.258, 0.6325, 0.2459, 0.6304, 0.7548, 0.03162, 0.7484, 0.02856, 0.7505, 0.03492, 0.7562, 0.03837, 0.9576, 0.6325, 0.9504, 0.6325, 0.9504, 0.637, 0.7443, 0.6276, 0.7415, 0.6342, 0.7379, 0.6325, 0.7379, 0.6272, 0.7443, 0.6276, 0.744, 0.622, 0.7497, 0.6223, 0.9567, 0.6276, 0.9539, 0.6342, 0.9504, 0.6325, 0.9504, 0.6272, 0.7443, 0.6276, 0.7482, 0.6327, 0.7415, 0.6342, 0.7443, 0.6276, 0.7497, 0.6223, 0.7482, 0.6327, 0.9646, 0.6297, 0.9671, 0.6224, 0.9622, 0.6223, 0.2468, 0.03593, 0.2496, 0.02827, 0.2459, 0.02457, 0.2423, 0.03145, 0.9535, 0.628, 0.9504, 0.6272, 0.9504, 0.6325, 0.9535, 0.628, 0.9504, 0.6325, 0.9576, 0.6325, 0.9535, 0.628, 0.9576, 0.6325, 0.9565, 0.622, 0.7492, 0.0419, 0.7492, 0.9504, 0.754, 0.9504, 0.754, 0.0419, 0.117, 0.4194, 0.117, 0.3575, 0.2599, 0.3575, 0.2599, 0.4194, 0.0419, 0.637, 0.9504, 0.637, 0.9504, 0.6325, 0.0419, 0.6325, 0.9009, 0.4194, 0.9009, 0.3694, 0.8057, 0.3694, 0.8057, 0.4194, 0.9009, 0.4194, 0.9009, 0.3575, 0.8057, 0.3575, 0.8057, 0.4194, 0.6628, 0.4194, 0.6628, 0.3694, 0.5676, 0.3694, 0.5676, 0.4194, 0.7564, 0.9576, 0.754, 0.9504, 0.7473, 0.9559, 0.7513, 0.9609, 0.2513, 0.6258, 0.258, 0.6272, 0.258, 0.6215, 0.2519, 0.622, 0.76, -0.003868, 0.7361, 0.09137, 0.2599, 0.09137, 0.236, -0.003868, 0.7447, 0.03868, 0.7437, 0.0419, 0.7492, 0.0419, 0.7482, 0.9673, 0.7513, 0.9609, 0.7449, 0.963, 0.7415, 0.9687, 0.7434, 0.03252, 0.7379, 0.02582, 0.7379, 0.0306, 0.7505, 0.03492, 0.7492, 0.0419, 0.754, 0.0419, 0.7449, 0.963, 0.7473, 0.9559, 0.7411, 0.9572, 0.7379, 0.9617, 0.03837, 0.6342, 0.0419, 0.637, 0.0419, 0.6325, 0.7562, 0.03837, 0.7505, 0.03492, 0.754, 0.0419, 0.7484, 0.02856, 0.7434, 0.03252, 0.7505, 0.03492, 0.9535, 0.628, 0.9565, 0.622, 0.9504, 0.6215, 0.9504, 0.6272, 0.9665, 0.6297, 0.9606, 0.6327, 0.9622, 0.6223, 0.9671, 0.6224, 0.2454, 0.9573, 0.2397, 0.9539, 0.2411, 0.9606, 0.2475, 0.9637, 0.7452, 0.6325, 0.7379, 0.6325, 0.7379, 0.637, 0.9646, 0.6297, 0.9622, 0.6223, 0.9565, 0.622, 0.9576, 0.6325, 0.03553, 0.6276, 0.03579, 0.622, 0.0301, 0.6223, 0.0419, 0.637, 0.03145, 0.634, 0.03623, 0.6293, 0.0419, 0.6325, 0.03553, 0.6276, 0.03162, 0.6327, 0.03837, 0.6342, 0.03553, 0.6276, 0.0301, 0.6223, 0.03162, 0.6327, 0.7521, 0.6297, 0.7546, 0.6224, 0.7497, 0.6223, 0.9646, 0.6297, 0.9576, 0.6325, 0.7513, 0.6361, 0.7482, 0.6327, 0.741, 0.628, 0.7379, 0.6272, 0.7379, 0.6325, 0.741, 0.628, 0.7379, 0.6325, 0.7452, 0.6325, 0.741, 0.628, 0.7452, 0.6325, 0.744, 0.622, 0.7361, 0.4194, 0.7361, 0.3694, 0.7837, 0.3694, 0.7793, 0.4194, 0.7361, 0.5676, 0.7361, 0.6628, 0.8789, 0.6628, 0.8789, 0.5676, 0.7361, 0.4194, 0.7361, 0.3694, 0.7837, 0.3694, 0.7793, 0.4194, 0.7793, 0.1866, 0.7361, 0.1866, 0.7361, 0.09137, 0.7793, 0.09137, 0.7361, 0.4194, 0.7361, 0.3694, 0.7837, 0.3694, 0.7793, 0.4194, 0.117, 0.4194, 0.117, 0.3575, 0.2599, 0.3575, 0.2599, 0.4194, 0.2462, 0.6223, 0.2271, 0.3694, 0.2192, 0.3694, 0.2413, 0.6224, 0.4247, 0.4194, 0.4247, 0.3694, 0.3295, 0.3694, 0.3295, 0.4194, 0.2599, 0.4194, 0.2166, 0.4194, 0.2123, 0.3694, 0.2599, 0.3694, 0.7793, 0.4247, 0.7361, 0.4247, 0.7361, 0.3295, 0.7793, 0.3295, 0.7361, 0.4194, 0.7361, 0.3694, 0.7837, 0.3694, 0.7793, 0.4194, 0.5676, 0.4194, 0.5676, 0.3575, 0.6628, 0.3575, 0.6628, 0.4194, 0.7793, 0.4194, 0.7837, 0.3694, 0.7361, 0.3694, 0.7361, 0.4194, 0.8057, 0.4194, 0.9009, 0.4194, 0.9009, 0.3575, 0.8057, 0.3575, 0.2166, 0.4194, 0.2599, 0.4194, 0.2599, 0.3694, 0.2123, 0.3694, 0.7793, 0.4194, 0.7837, 0.3694, 0.7361, 0.3694, 0.7361, 0.4194, 0.7361, 0.4247, 0.7361, 0.5676, 0.2599, 0.5676, 0.2599, 0.4247])
me_shape_9_indexedfaceset.materials.append(mat_metal_pins)
me_shape_9_indexedfaceset.materials.append(mat_plastic_chip)
me_shape_9_indexedfaceset.update()
me_shape_9_indexedfaceset.normals_split_custom_set([tuple(v) for v in zip(*[iter([0.1204, 0.8226, -0.5557, -0.06479, 0.8284, -0.5564, -0.04079, 0.9479, -0.3161, 0.07382, 0.9395, -0.3344, 0.9962, -1.9e-07, -0.08716, 0.9962, -1.124e-07, -0.08716, 0.9962, -2.382e-07, -0.08716, 0.9962, -1.9e-07, -0.08716, 1.0, -5.542e-07, 1.802e-07, 1.0, -5.542e-07, 1.802e-07, 1.0, -5.542e-07, 1.802e-07, 1.0, -5.542e-07, 1.802e-07, 1.0, 0.0, 2.911e-07, 1.0, 0.0, 2.911e-07, 1.0, 0.0, 2.911e-07, 1.0, 0.0, 2.911e-07, 1.262e-07, 1.0, -6.163e-07, 1.262e-07, 1.0, -6.163e-07, 1.262e-07, 1.0, -6.163e-07, 1.262e-07, 1.0, -6.163e-07, 1.0, -2.385e-07, 0.0, 1.0, -2.385e-07, 0.0, 1.0, -2.385e-07, 0.0, 1.0, -2.385e-07, 0.0, -1.947e-07, 2.384e-07, 1.0, -1.947e-07, 2.384e-07, 1.0, -1.947e-07, 2.384e-07, 1.0, -1.947e-07, 2.384e-07, 1.0, 1.892e-07, 1.0, -2.311e-07, 1.892e-07, 1.0, -2.311e-07, 1.892e-07, 1.0, -2.311e-07, 1.892e-07, 1.0, -2.311e-07, 2.322e-07, -2.366e-07, -1.0, 2.322e-07, -2.366e-07, -1.0, 2.322e-07, -2.366e-07, -1.0, 2.322e-07, -2.366e-07, -1.0, 1.502e-07, -2.366e-07, -1.0, 1.502e-07, -2.366e-07, -1.0, 1.502e-07, -2.366e-07, -1.0, 1.502e-07, -2.366e-07, -1.0, -1.977e-07, 2.365e-07, 1.0, -1.955e-07, 2.418e-07, 1.0, -1.955e-07, 2.418e-07, 1.0, -1.933e-07, 2.365e-07, 1.0, -1.947e-07, 2.384e-07, 1.0, -1.947e-07, 2.384e-07, 1.0, -1.947e-07, 2.384e-07, 1.0, -1.947e-07, 2.384e-07, 1.0, -1.0, 0.0, -2.755e-14, -1.0, 0.0, -2.755e-14, -1.0, 0.0, -2.755e-14, -1.0, 0.0, -2.755e-14, -1.947e-07, 2.384e-07, 1.0, -1.947e-07, 2.384e-07, 1.0, -1.947e-07, 2.384e-07, 1.0, -1.947e-07, 2.384e-07, 1.0, -1.0, -8.061e-08, -2.911e-07, -1.0, -8.061e-08, -2.911e-07, -1.0, -8.061e-08, -2.911e-07, -1.0, -8.061e-08, -2.911e-07, -1.947e-07, 2.384e-07, 1.0, -1.947e-07, 2.384e-07, 1.0, -1.947e-07, 2.384e-07, 1.0, -1.947e-07, 2.384e-07, 1.0, 1.502e-07, -2.366e-07, -1.0, 1.502e-07, -2.366e-07, -1.0, 1.502e-07, -2.366e-07, -1.0, 1.502e-07, -2.366e-07, -1.0, -1.276e-07, 2.366e-07, 1.0, -1.276e-07, 2.366e-07, 1.0, -1.276e-07, 2.366e-07, 1.0, -1.276e-07, 2.366e-07, 1.0, -2.523e-07, -1.0, 0.0, -2.523e-07, -1.0, 0.0, -2.523e-07, -1.0, 0.0, -2.523e-07, -1.0, 0.0, -1.892e-07, -1.0, 2.311e-07, -1.892e-07, -1.0, 2.311e-07, -1.892e-07, -1.0, 2.311e-07, -1.892e-07, -1.0, 2.311e-07, -1.0, 4.622e-07, -2.911e-07, -1.0, 4.622e-07, -2.911e-07, -1.0, 4.622e-07, -2.911e-07, -1.0, 4.622e-07, -2.911e-07, -1.0, 3.816e-07, -1.102e-13, -1.0, 3.816e-07, -1.102e-13, -1.0, 3.816e-07, -1.102e-13, -1.0, 3.816e-07, -1.102e-13, -1.0, -8.061e-08, -2.911e-07, -1.0, -8.061e-08, -2.911e-07, -1.0, -8.061e-08, -2.911e-07, -1.0, -8.061e-08, -2.911e-07, -1.947e-07, 2.384e-07, 1.0, -1.947e-07, 2.384e-07, 1.0, -1.947e-07, 2.384e-07, 1.0, -1.947e-07, 2.384e-07, 1.0, 1.892e-07, 1.0, -1.541e-07, 1.892e-07, 1.0, -1.541e-07, 1.892e-07, 1.0, -1.541e-07, 1.892e-07, 1.0, -1.541e-07, 1.0, -7.393e-09, 2.911e-07, 1.0, -7.393e-09, 2.911e-07, 1.0, -7.393e-09, 2.911e-07, 1.0, -7.393e-09, 2.911e-07, -1.262e-07, -1.0, 0.0, -1.262e-07, -1.0, 0.0, -1.262e-07, -1.0, 0.0, -1.262e-07, -1.0, 0.0, -1.947e-07, 2.384e-07, 1.0, -1.947e-07, 2.384e-07, 1.0, -1.947e-07, 2.384e-07, 1.0, -1.947e-07, 2.384e-07, 1.0, 1.262e-07, 1.0, 0.0, 1.262e-07, 1.0, 0.0, 1.262e-07, 1.0, 0.0, 1.262e-07, 1.0, 0.0, -2.05e-07, -1.0, 3.081e-07, -2.05e-07, -1.0, 3.081e-07, -2.05e-07, -1.0, 3.081e-07, -2.05e-07, -1.0, 3.081e-07, 1.0, -2.385e-07, 5.51e-14, 1.0, -2.385e-07, 5.51e-14, 1.0, -2.385e-07, 5.51e-14, 1.0, -2.385e-07, 5.51e-14, -1.947e-07, 2.384e-07, 1.0, -1.947e-07, 2.384e-07, 1.0, -1.947e-07, 2.384e-07, 1.0, -1.947e-07, 2.384e-07, 1.0, 2.003e-07, -2.366e-07, -1.0, 2.003e-07, -2.366e-07, -1.0, 2.003e-07, -2.366e-07, -1.0, 2.003e-07, -2.366e-07, -1.0, -1.955e-07, 2.366e-07, 1.0, -1.955e-07, 2.366e-07, 1.0, -2.003e-07, 2.366e-07, 1.0, -2.003e-07, 2.366e-07, 1.0, -0.9962, 3.8e-07, -0.08716, -0.9962, -7.782e-08, -0.08716, -0.9962, 3.625e-07, -0.08716, -0.9962, 3.8e-07, -0.08716, 2.141e-07, -2.366e-07, -1.0, 2.141e-07, -2.366e-07, -1.0, 2.141e-07, -2.366e-07, -1.0, 2.141e-07, -2.366e-07, -1.0, 2.523e-07, 1.0, -4.173e-07, 2.523e-07, 1.0, -4.173e-07, 2.523e-07, 1.0, -4.173e-07, 2.523e-07, 1.0, -4.173e-07, -1.947e-07, 2.384e-07, 1.0, -1.947e-07, 2.384e-07, 1.0, -1.947e-07, 2.384e-07, 1.0, -1.947e-07, 2.384e-07, 1.0, -1.654e-07, 2.366e-07, 1.0, -1.654e-07, 2.366e-07, 1.0, -1.654e-07, 2.366e-07, 1.0, -1.654e-07, 2.366e-07, 1.0, 2.523e-07, 1.0, 0.0, 2.523e-07, 1.0, 0.0, 2.523e-07, 1.0, 0.0, 2.523e-07, 1.0, 0.0, 1.0, -2.385e-07, 2.911e-07, 1.0, -2.385e-07, 2.911e-07, 1.0, -2.385e-07, 2.911e-07, 1.0, -2.385e-07, 2.911e-07, -2.523e-07, -1.0, 0.0, -2.523e-07, -1.0, 0.0, -2.523e-07, -1.0, 0.0, -2.523e-07, -1.0, 0.0, 2.523e-07, 1.0, 6.163e-07, 2.523e-07, 1.0, 6.163e-07, 2.523e-07, 1.0, 6.163e-07, 2.523e-07, 1.0, 6.163e-07, -1.88e-07, 2.418e-07, 1.0, -1.844e-07, 2.365e-07, 1.0, -1.877e-07, 2.365e-07, 1.0, -1.88e-07, 2.418e-07, 1.0, 1.0, -2.681e-07, 0.0, 1.0, -2.681e-07, 0.0, 1.0, -2.681e-07, 0.0, 1.0, -2.681e-07, 0.0, -1.955e-07, 2.418e-07, 1.0, -1.955e-07, 2.418e-07, 1.0, -1.955e-07, 2.418e-07, 1.0, -1.955e-07, 2.418e-07, 1.0, 1.0, 0.0, 2.911e-07, 1.0, 0.0, 2.911e-07, 1.0, 0.0, 2.911e-07, 1.0, 0.0, 2.911e-07, 2.141e-07, -2.366e-07, -1.0, 2.141e-07, -2.366e-07, -1.0, 2.141e-07, -2.366e-07, -1.0, 2.141e-07, -2.366e-07, -1.0, -2.211e-07, 2.332e-07, 1.0, -6.468e-07, 2.692e-07, 1.0, -1.304e-07, 2.119e-07, 1.0, -2.245e-07, 2.391e-07, 1.0, -1.304e-07, 2.119e-07, 1.0, -6.468e-07, 3.565e-07, 1.0, -2.245e-07, 2.391e-07, 1.0, -2.211e-07, 2.332e-07, 1.0, -1.304e-07, 2.119e-07, 1.0, -1.877e-07, 2.365e-07, 1.0, -2.245e-07, 2.391e-07, 1.0, -1.5e-07, 2.363e-07, 1.0, -1.877e-07, 2.365e-07, 1.0, -2.211e-07, 2.332e-07, 1.0, -2.245e-07, 2.391e-07, 1.0, -1.752e-07, 2.444e-07, 1.0, -1.752e-07, 2.444e-07, 1.0, -1.88e-07, 2.418e-07, 1.0, -1.88e-07, 2.418e-07, 1.0, -3.98e-07, 1.374e-07, 1.0, -6.468e-07, -1.96e-07, 1.0, -2.539e-07, 1.966e-07, 1.0, -2.02e-07, 2.263e-07, 1.0, 0.0, 2.388e-07, 1.0, -3.98e-07, 1.374e-07, 1.0, -2.02e-07, 2.263e-07, 1.0, -3.98e-07, 1.374e-07, 1.0, -2.539e-07, 1.966e-07, 1.0, -0.9962, 0.0, -0.08716, -0.9962, 1.997e-08, -0.08716, -0.9962, 3.183e-08, -0.08716, -0.9962, 0.0, -0.08716, -1.852e-07, 2.332e-07, 1.0, -1.977e-07, 2.365e-07, 1.0, -1.933e-07, 2.365e-07, 1.0, -2.425e-07, 1.966e-07, 1.0, -1.844e-07, 2.365e-07, 1.0, -2.02e-07, 2.263e-07, 1.0, -2.539e-07, 1.966e-07, 1.0, -1.5e-07, 2.363e-07, 1.0, -2.02e-07, 2.263e-07, 1.0, -1.844e-07, 2.365e-07, 1.0, -0.06255, 0.2405, -0.9686, 0.0597, 0.2304, -0.9713, 0.06151, 0.06151, -0.9962, -0.06148, 0.06148, -0.9962, 2.523e-07, 1.0, 2.912e-08, 2.523e-07, 1.0, 2.912e-08, 2.523e-07, 1.0, 2.912e-08, 2.523e-07, 1.0, 2.912e-08, 1.0, -2.681e-07, 3.411e-14, 1.0, -2.681e-07, 3.411e-14, 1.0, -2.681e-07, 3.411e-14, 1.0, -2.681e-07, 3.411e-14, -2.003e-07, 2.444e-07, 1.0, -2.003e-07, 2.444e-07, 1.0, -1.955e-07, 2.418e-07, 1.0, -1.955e-07, 2.418e-07, 1.0, 0.0597, 0.2304, -0.9713, -0.06255, 0.2405, -0.9686, -0.06795, 0.484, -0.8724, 0.06524, 0.4897, -0.8695, -2.405e-07, 2.263e-07, 1.0, -1.933e-07, 2.365e-07, 1.0, -1.981e-07, 2.363e-07, 1.0, -4.044e-07, 1.374e-07, 1.0, -2.405e-07, 2.263e-07, 1.0, -6.468e-07, 2.388e-07, 1.0, -2.425e-07, 1.966e-07, 1.0, -1.933e-07, 2.365e-07, 1.0, -2.405e-07, 2.263e-07, 1.0, -2.425e-07, 1.966e-07, 1.0, -2.405e-07, 2.263e-07, 1.0, -4.044e-07, 1.374e-07, 1.0, -2.425e-07, 1.966e-07, 1.0, -4.044e-07, 1.374e-07, 1.0, -6.468e-07, -1.96e-07, 1.0, 0.2316, -0.04278, -0.9719, 0.246, 0.08078, -0.9659, 0.4719, 0.0633, -0.8794, 0.48, -0.06309, -0.875, -2.003e-07, 2.366e-07, 1.0, -2.003e-07, 2.366e-07, 1.0, -1.955e-07, 2.366e-07, 1.0, -1.955e-07, 2.366e-07, 1.0, -1.955e-07, 2.366e-07, 1.0, -1.88e-07, 2.418e-07, 1.0, -1.88e-07, 2.418e-07, 1.0, -1.955e-07, 2.366e-07, 1.0, -1.752e-07, 2.444e-07, 1.0, -1.752e-07, 2.444e-07, 1.0, -1.88e-07, 2.418e-07, 1.0, -1.88e-07, 2.418e-07, 1.0, -1.88e-07, 2.418e-07, 1.0, -1.88e-07, 2.418e-07, 1.0, -1.88e-07, 2.418e-07, 1.0, -1.88e-07, 2.418e-07, 1.0, -1.955e-07, 2.418e-07, 1.0, -1.955e-07, 2.366e-07, 1.0, -1.955e-07, 2.366e-07, 1.0, -1.955e-07, 2.418e-07, 1.0, -1.597e-07, 2.391e-07, 1.0, -1.981e-07, 2.363e-07, 1.0, -1.977e-07, 2.365e-07, 1.0, 0.8634, 0.2586, -0.4333, 0.7677, 0.5487, -0.3311, 0.8608, 0.4764, -0.179, 0.9506, 0.2538, -0.1785, -1.852e-07, 2.332e-07, 1.0, -1.597e-07, 2.391e-07, 1.0, -1.977e-07, 2.365e-07, 1.0, 1.167e-07, 2.119e-07, 1.0, 0.0, 3.565e-07, 1.0, -1.597e-07, 2.391e-07, 1.0, 1.167e-07, 2.119e-07, 1.0, -1.852e-07, 2.332e-07, 1.0, -5.659e-07, 2.692e-07, 1.0, 1.167e-07, 2.119e-07, 1.0, -1.597e-07, 2.391e-07, 1.0, -1.852e-07, 2.332e-07, 1.0, 7.934e-07, 1.0, 0.0, 7.934e-07, 1.0, 0.0, 7.934e-07, 1.0, 0.0, 7.934e-07, 1.0, 0.0, 0.06255, -0.2405, -0.9686, -0.04278, -0.2316, -0.9719, -0.06148, -0.06148, -0.9962, 0.06145, -0.06145, -0.9962, -7.934e-07, -1.0, 5.998e-07, -7.934e-07, -1.0, 5.998e-07, -7.934e-07, -1.0, 5.998e-07, -7.934e-07, -1.0, 5.998e-07, 0.9962, -1.545e-07, -0.08716, 0.9869, 0.06054, -0.1492, 0.9906, 0.09911, -0.09457, 0.9962, -7.591e-07, -0.08716, 0.9962, -1.545e-07, -0.08716, 0.9906, 0.09911, -0.09457, 0.9962, -2.382e-07, -0.08716, 0.9869, 0.06054, -0.1492, 0.9962, -1.545e-07, -0.08716, 0.9962, -1.9e-07, -0.08716, 0.9962, -3.521e-07, -0.08716, 0.9962, -1.617e-07, -0.08716, 0.9962, -1.9e-07, -0.08716, 0.9962, -1.124e-07, -0.08716, 0.9869, 0.06054, -0.1492, 0.9962, -2.382e-07, -0.08716, 0.9962, -2.661e-07, -0.08716, 0.9869, 0.06054, -0.1492, 0.9962, -1.124e-07, -0.08716, -0.8418, 0.05254, -0.5372, -0.8284, -0.06478, -0.5564, -0.9478, -0.04085, -0.3161, -0.9427, 0.06401, -0.3275, 0.9869, -0.06053, -0.1492, 0.9962, -1.067e-07, -0.08716, 0.9962, -1.617e-07, -0.08716, 0.9869, -0.06053, -0.1492, 0.9962, -2.661e-07, -0.08716, 0.9962, -1.067e-07, -0.08716, 0.9869, -0.06053, -0.1492, 0.9869, 0.06054, -0.1492, 0.9962, -2.661e-07, -0.08716, 0.9962, -3.521e-07, -0.08716, 0.9869, -0.06053, -0.1492, 0.9962, -1.617e-07, -0.08716, -0.9962, 3.8e-07, -0.08716, -0.9962, 4.154e-07, -0.08716, -0.9962, 1.264e-07, -0.08716, -0.9962, 3.8e-07, -0.08716, 0.9962, -4.813e-07, -0.08716, 0.9869, -0.06053, -0.1492, 0.9962, -3.521e-07, -0.08716, 0.9906, -0.09922, -0.09457, 0.9962, -4.813e-07, -0.08716, 0.9962, 0.0, -0.08716, 0.9906, -0.09922, -0.09457, 0.9869, -0.06053, -0.1492, 0.9962, -4.813e-07, -0.08716, -7.15e-14, -1.0, 2.999e-07, -7.15e-14, -1.0, 2.999e-07, -7.15e-14, -1.0, 2.999e-07, -7.15e-14, -1.0, 2.999e-07, 1.0, -4.622e-07, 2.911e-07, 1.0, -4.622e-07, 2.911e-07, 1.0, -4.622e-07, 2.911e-07, 1.0, -4.622e-07, 2.911e-07, -1.488e-07, -1.0, 4.498e-07, -1.488e-07, -1.0, 4.498e-07, -1.488e-07, -1.0, 4.498e-07, -1.488e-07, -1.0, 4.498e-07, -1.654e-07, 2.366e-07, 1.0, -1.654e-07, 2.366e-07, 1.0, -1.654e-07, 2.366e-07, 1.0, -1.654e-07, 2.366e-07, 1.0, 1.984e-07, 1.0, -2.999e-07, 1.984e-07, 1.0, -2.999e-07, 1.984e-07, 1.0, -2.999e-07, 1.984e-07, 1.0, -2.999e-07, -3.308e-07, 2.366e-07, 1.0, -3.308e-07, 2.366e-07, 1.0, -3.308e-07, 2.366e-07, 1.0, -3.308e-07, 2.366e-07, 1.0, 7.934e-07, 1.0, 5.431e-07, 7.934e-07, 1.0, 5.431e-07, 7.934e-07, 1.0, 5.431e-07, 7.934e-07, 1.0, 5.431e-07, 1.0, 1.802e-08, 3.605e-07, 1.0, 1.802e-08, 3.605e-07, 1.0, 1.802e-08, 3.605e-07, 1.0, 1.802e-08, 3.605e-07, 7.15e-14, 1.0, -2.999e-07, 7.15e-14, 1.0, -2.999e-07, 7.15e-14, 1.0, -2.999e-07, 7.15e-14, 1.0, -2.999e-07, -3.308e-07, 2.366e-07, 1.0, -3.308e-07, 2.366e-07, 1.0, -3.308e-07, 2.366e-07, 1.0, -3.308e-07, 2.366e-07, 1.0, 2.479e-07, 1.0, -2.999e-07, 2.479e-07, 1.0, -2.999e-07, 2.479e-07, 1.0, -2.999e-07, 2.479e-07, 1.0, -2.999e-07, 1.435e-07, -2.366e-07, -1.0, 1.435e-07, -2.366e-07, -1.0, 1.435e-07, -2.366e-07, -1.0, 1.435e-07, -2.366e-07, -1.0, -1.198e-07, 2.366e-07, 1.0, -1.198e-07, 2.366e-07, 1.0, -1.198e-07, 2.366e-07, 1.0, -1.198e-07, 2.366e-07, 1.0, -0.9176, 0.3815, -0.1121, -0.9546, 0.2487, -0.1641, -0.9869, 0.06053, -0.1492, -0.9906, 0.09922, -0.09457, 0.9176, -0.3815, -0.1121, 0.8398, -0.4986, -0.2147, 0.9546, -0.2487, -0.1641, -0.3813, 0.9176, -0.1121, -0.4762, 0.8524, -0.2161, -0.6995, 0.682, -0.2134, -0.7018, 0.702, -0.1212, -0.8398, 0.4986, -0.2147, -0.9176, 0.3815, -0.1121, -0.7018, 0.702, -0.1212, -0.6995, 0.682, -0.2134, 0.3813, -0.9176, -0.112, 0.2634, -0.9452, -0.1931, 0.4762, -0.8524, -0.2161, 0.9506, 0.2538, -0.1785, 0.9176, 0.3814, -0.1121, 0.9906, 0.09911, -0.09457, 0.9869, 0.06054, -0.1492, -0.2898, -0.8885, -0.3558, -0.06401, -0.9427, -0.3275, -0.06051, -0.9869, -0.1492, -0.2487, -0.9546, -0.1641, 0.3815, 0.9176, -0.1121, 0.243, 0.9583, -0.1503, 0.06055, 0.9869, -0.1492, 0.09923, 0.9906, -0.09457, -0.3816, -0.9175, -0.1121, -0.4986, -0.8398, -0.2147, -0.2487, -0.9546, -0.1641, 0.9176, 0.3814, -0.1121, 0.8608, 0.4764, -0.179, 0.6842, 0.7036, -0.192, 0.702, 0.7018, -0.1211, 0.8398, -0.4986, -0.2147, 0.9176, -0.3815, -0.1121, 0.7018, -0.702, -0.1212, 0.6995, -0.682, -0.2134, -0.9176, -0.3814, -0.1121, -0.9452, -0.2634, -0.1931, -0.8524, -0.4762, -0.2161, -0.2634, 0.9452, -0.1931, -0.3813, 0.9176, -0.1121, -0.09912, 0.9906, -0.09457, -0.06051, 0.9869, -0.1492, -0.9962, -2.167e-07, -0.08716, -0.9869, -0.06054, -0.1492, -0.9906, -0.09911, -0.09457, -0.9962, 0.0, -0.08716, -0.9962, -2.167e-07, -0.08716, -0.9906, -0.09911, -0.09457, -0.9962, 3.625e-07, -0.08716, -0.9869, -0.06054, -0.1492, -0.9962, -2.167e-07, -0.08716, -0.9962, -7.782e-08, -0.08716, -0.9869, -0.06054, -0.1492, -0.9962, 3.625e-07, -0.08716, -1.0, 5.722e-07, -1.802e-07, -1.0, 5.722e-07, -1.802e-07, -1.0, 5.722e-07, -1.802e-07, -1.0, 5.722e-07, -1.802e-07, -0.9962, 3.183e-08, -0.08716, -0.9869, -0.06054, -0.1492, -0.9962, -7.782e-08, -0.08716, 0.9962, -3.8e-07, -0.08716, 0.9962, -1.067e-07, -0.08716, 0.9962, -2.661e-07, -0.08716, 0.9962, -3.8e-07, -0.08716, -0.9869, 0.06053, -0.1492, -0.9962, 1.997e-08, -0.08716, -0.9962, 1.264e-07, -0.08716, -0.9869, 0.06053, -0.1492, -0.9962, 3.183e-08, -0.08716, -0.9962, 1.997e-08, -0.08716, -0.9869, 0.06053, -0.1492, -0.9869, -0.06054, -0.1492, -0.9962, 3.183e-08, -0.08716, -0.9962, 4.154e-07, -0.08716, -0.9869, 0.06053, -0.1492, -0.9962, 1.264e-07, -0.08716, -2.003e-07, 2.444e-07, 1.0, -2.003e-07, 2.444e-07, 1.0, -1.955e-07, 2.418e-07, 1.0, -1.955e-07, 2.418e-07, 1.0, -0.9962, 2.167e-07, -0.08716, -0.9869, 0.06053, -0.1492, -0.9962, 4.154e-07, -0.08716, -0.9906, 0.09922, -0.09457, -0.9962, 2.167e-07, -0.08716, -0.9962, 0.0, -0.08716, -0.9906, 0.09922, -0.09457, -0.9869, 0.06053, -0.1492, -0.9962, 2.167e-07, -0.08716, 0.09923, 0.9906, -0.09457, 0.06055, 0.9869, -0.1492, -0.06051, 0.9869, -0.1492, -0.09912, 0.9906, -0.09457, -0.9176, 0.3815, -0.1121, -0.8398, 0.4986, -0.2147, -0.9546, 0.2487, -0.1641, -0.9452, -0.2634, -0.1931, -0.9176, -0.3814, -0.1121, -0.9906, -0.09911, -0.09457, -0.9869, -0.06054, -0.1492, -0.9176, -0.3814, -0.1121, -0.8524, -0.4762, -0.2161, -0.682, -0.6996, -0.2133, -0.7019, -0.7018, -0.1213, -0.3813, 0.9176, -0.1121, -0.2634, 0.9452, -0.1931, -0.4762, 0.8524, -0.2161, 0.2634, -0.9452, -0.1931, 0.3813, -0.9176, -0.112, 0.09912, -0.9906, -0.09457, 0.06051, -0.9869, -0.1492, -0.09923, -0.9906, -0.09457, -0.06051, -0.9869, -0.1492, 0.06051, -0.9869, -0.1492, 0.09912, -0.9906, -0.09457, 0.9176, -0.3815, -0.1121, 0.9546, -0.2487, -0.1641, 0.9869, -0.06053, -0.1492, 0.9906, -0.09922, -0.09457, 0.3815, 0.9176, -0.1121, 0.4969, 0.8462, -0.1925, 0.243, 0.9583, -0.1503, 0.3813, -0.9176, -0.112, 0.4762, -0.8524, -0.2161, 0.6995, -0.682, -0.2134, 0.7018, -0.702, -0.1212, -0.4986, -0.8398, -0.2147, -0.3816, -0.9175, -0.1121, -0.7019, -0.7018, -0.1213, -0.682, -0.6996, -0.2133, 0.9176, 0.3814, -0.1121, 0.9506, 0.2538, -0.1785, 0.8608, 0.4764, -0.179, -0.3816, -0.9175, -0.1121, -0.2487, -0.9546, -0.1641, -0.06051, -0.9869, -0.1492, -0.09923, -0.9906, -0.09457, -0.164, -0.285, -0.9444, -0.2405, -0.06257, -0.9686, -0.06148, -0.06148, -0.9962, -0.04278, -0.2316, -0.9719, -0.6091, 0.6775, -0.4123, -0.7186, 0.4442, -0.5351, -0.8398, 0.4986, -0.2147, -0.6995, 0.682, -0.2134, 0.7677, 0.5487, -0.3311, 0.4818, 0.7358, -0.4759, 0.4969, 0.8462, -0.1925, 0.6842, 0.7036, -0.192, 0.2824, 0.9026, -0.325, 0.243, 0.9583, -0.1503, 0.4969, 0.8462, -0.1925, 0.285, -0.164, -0.9444, 0.48, -0.06309, -0.875, 0.5304, -0.296, -0.7944, 0.2435, -0.4164, -0.876, 0.4818, 0.7358, -0.4759, 0.1204, 0.8226, -0.5557, 0.07382, 0.9395, -0.3344, 0.2824, 0.9026, -0.325, 0.6091, -0.6775, -0.4123, 0.4762, -0.8524, -0.2161, 0.2634, -0.9452, -0.1931, 0.3137, -0.7797, -0.5419, 0.4818, 0.7358, -0.4759, 0.2824, 0.9026, -0.325, 0.4969, 0.8462, -0.1925, 0.7677, 0.5487, -0.3311, 0.6842, 0.7036, -0.192, 0.8608, 0.4764, -0.179, 0.3398, 0.6026, -0.7221, 0.06524, 0.4897, -0.8695, 0.1069, 0.6835, -0.7221, 0.8634, 0.2586, -0.4333, 0.6644, 0.425, -0.6148, 0.4818, 0.7358, -0.4759, 0.7677, 0.5487, -0.3311, 0.1866, 0.354, -0.9164, 0.0597, 0.2304, -0.9713, 0.06524, 0.4897, -0.8695, 0.1866, 0.354, -0.9164, 0.06524, 0.4897, -0.8695, 0.3398, 0.6026, -0.7221, 0.246, 0.08078, -0.9659, 0.1866, 0.354, -0.9164, 0.4736, 0.2682, -0.8389, 0.4719, 0.0633, -0.8794, 0.8634, 0.2586, -0.4333, 0.9444, 0.06302, -0.3226, 0.8214, 0.0895, -0.5633, 0.8634, 0.2586, -0.4333, 0.9506, 0.2538, -0.1785, 0.9869, 0.06054, -0.1492, 0.9444, 0.06302, -0.3226, 0.1866, 0.354, -0.9164, 0.246, 0.08078, -0.9659, 0.06151, 0.06151, -0.9962, 0.0597, 0.2304, -0.9713, 0.4736, 0.2682, -0.8389, 0.6816, 0.09717, -0.7253, 0.4719, 0.0633, -0.8794, 0.4736, 0.2682, -0.8389, 0.6644, 0.425, -0.6148, 0.6816, 0.09717, -0.7253, 0.4736, 0.2682, -0.8389, 0.1866, 0.354, -0.9164, 0.3398, 0.6026, -0.7221, 0.1069, 0.6835, -0.7221, -0.09346, 0.6692, -0.7372, -0.06479, 0.8284, -0.5564, 0.1204, 0.8226, -0.5557, 0.06524, 0.4897, -0.8695, -0.06795, 0.484, -0.8724, -0.09346, 0.6692, -0.7372, 0.1069, 0.6835, -0.7221, 0.06145, -0.06145, -0.9962, -0.06148, -0.06148, -0.9962, -0.06148, 0.06148, -0.9962, 0.06151, 0.06151, -0.9962, 0.07382, 0.9395, -0.3344, -0.04079, 0.9479, -0.3161, -0.06051, 0.9869, -0.1492, 0.06055, 0.9869, -0.1492, -0.05251, -0.8418, -0.5372, 0.06479, -0.8284, -0.5564, 0.04079, -0.9479, -0.316, -0.06401, -0.9427, -0.3275, 0.8418, -0.05254, -0.5372, 0.8214, 0.0895, -0.5633, 0.9444, 0.06302, -0.3226, 0.9427, -0.06401, -0.3275, 0.6661, -0.05976, -0.7435, 0.6816, 0.09717, -0.7253, 0.8214, 0.0895, -0.5633, 0.8418, -0.05254, -0.5372, -0.04278, -0.2316, -0.9719, 0.06255, -0.2405, -0.9686, 0.06795, -0.484, -0.8724, -0.06313, -0.48, -0.875, -1.0, 0.0, -2.911e-07, -1.0, 0.0, -2.911e-07, -1.0, 0.0, -2.911e-07, -1.0, 0.0, -2.911e-07, -1.262e-07, -1.0, 6.478e-07, -1.262e-07, -1.0, 6.478e-07, -1.262e-07, -1.0, 6.478e-07, -1.262e-07, -1.0, 6.478e-07, 0.48, -0.06309, -0.875, 0.4719, 0.0633, -0.8794, 0.6816, 0.09717, -0.7253, 0.6661, -0.05976, -0.7435, 0.9427, -0.06401, -0.3275, 0.9444, 0.06302, -0.3226, 0.9869, 0.06054, -0.1492, 0.9869, -0.06053, -0.1492, 0.06145, -0.06145, -0.9962, 0.06151, 0.06151, -0.9962, 0.246, 0.08078, -0.9659, 0.2316, -0.04278, -0.9719, -0.285, 0.164, -0.9444, -0.06255, 0.2405, -0.9686, -0.06148, 0.06148, -0.9962, -0.2319, 0.04313, -0.9718, -0.8885, 0.2899, -0.3558, -0.9427, 0.06401, -0.3275, -0.9869, 0.06053, -0.1492, -0.9546, 0.2487, -0.1641, -0.1926, 0.9162, -0.3515, -0.2634, 0.9452, -0.1931, -0.06051, 0.9869, -0.1492, -0.04079, 0.9479, -0.3161, 0.285, -0.164, -0.9444, 0.2316, -0.04278, -0.9719, 0.48, -0.06309, -0.875, -0.06255, 0.2405, -0.9686, -0.285, 0.164, -0.9444, -0.2435, 0.4164, -0.876, -0.06795, 0.484, -0.8724, 0.2435, -0.4164, -0.876, 0.0934, -0.6689, -0.7375, 0.06795, -0.484, -0.8724, 0.5304, -0.296, -0.7944, 0.48, -0.06309, -0.875, 0.6661, -0.05976, -0.7435, -0.5304, 0.296, -0.7944, -0.2435, 0.4164, -0.876, -0.285, 0.164, -0.9444, -0.48, 0.06309, -0.875, 0.7653, -0.1813, -0.6176, 0.6661, -0.05976, -0.7435, 0.8418, -0.05254, -0.5372, 0.7653, -0.1813, -0.6176, 0.5304, -0.296, -0.7944, 0.6661, -0.05976, -0.7435, 0.4242, -0.5672, -0.7059, 0.2435, -0.4164, -0.876, 0.5304, -0.296, -0.7944, -0.3137, 0.7797, -0.5419, -0.09346, 0.6692, -0.7372, -0.2435, 0.4164, -0.876, -0.4242, 0.5672, -0.7059, -0.6775, -0.6091, -0.4123, -0.4442, -0.7186, -0.5351, -0.4986, -0.8398, -0.2147, -0.682, -0.6996, -0.2133, 0.6091, -0.6775, -0.4123, 0.3137, -0.7797, -0.5419, 0.4242, -0.5672, -0.7059, 0.7186, -0.4442, -0.5351, -0.6091, 0.6775, -0.4123, -0.4762, 0.8524, -0.2161, -0.2634, 0.9452, -0.1931, -0.3137, 0.7797, -0.5419, 0.3137, -0.7797, -0.5419, 0.06479, -0.8284, -0.5564, 0.0934, -0.6689, -0.7375, 0.8885, -0.2899, -0.3558, 0.9546, -0.2487, -0.1641, 0.8398, -0.4986, -0.2147, -0.8885, 0.2899, -0.3558, -0.7653, 0.1813, -0.6176, -0.8418, 0.05254, -0.5372, -0.9427, 0.06401, -0.3275, 0.8885, -0.2899, -0.3558, 0.7186, -0.4442, -0.5351, 0.7653, -0.1813, -0.6176, 0.8885, -0.2899, -0.3558, 0.8398, -0.4986, -0.2147, 0.7186, -0.4442, -0.5351, 0.6091, -0.6775, -0.4123, 0.6995, -0.682, -0.2134, 0.4762, -0.8524, -0.2161, -0.6091, 0.6775, -0.4123, -0.3137, 0.7797, -0.5419, -0.4242, 0.5672, -0.7059, -0.7186, 0.4442, -0.5351, 0.1926, -0.9162, -0.3515, 0.04079, -0.9479, -0.316, 0.06479, -0.8284, -0.5564, 0.1926, -0.9162, -0.3515, 0.3137, -0.7797, -0.5419, 0.2634, -0.9452, -0.1931, 0.1926, -0.9162, -0.3515, 0.06479, -0.8284, -0.5564, 0.3137, -0.7797, -0.5419, -0.06313, -0.48, -0.875, 0.06795, -0.484, -0.8724, 0.0934, -0.6689, -0.7375, -0.05976, -0.6661, -0.7435, -0.9427, 0.06401, -0.3275, -0.9478, -0.04085, -0.3161, -0.9869, -0.06054, -0.1492, -0.9869, 0.06053, -0.1492, -0.05976, -0.6661, -0.7435, 0.0934, -0.6689, -0.7375, 0.06479, -0.8284, -0.5564, -0.05251, -0.8418, -0.5372, -0.06401, -0.9427, -0.3275, 0.04079, -0.9479, -0.316, 0.06051, -0.9869, -0.1492, -0.06051, -0.9869, -0.1492, -0.2319, 0.04313, -0.9718, -0.2405, -0.06257, -0.9686, -0.484, -0.06795, -0.8724, -0.48, 0.06309, -0.875, -0.2405, -0.06257, -0.9686, -0.2319, 0.04313, -0.9718, -0.06148, 0.06148, -0.9962, -0.06148, -0.06148, -0.9962, 0.285, -0.164, -0.9444, 0.06255, -0.2405, -0.9686, 0.06145, -0.06145, -0.9962, 0.2316, -0.04278, -0.9719, 0.8885, -0.2899, -0.3558, 0.9427, -0.06401, -0.3275, 0.9869, -0.06053, -0.1492, 0.9546, -0.2487, -0.1641, 0.1926, -0.9162, -0.3515, 0.2634, -0.9452, -0.1931, 0.06051, -0.9869, -0.1492, 0.04079, -0.9479, -0.316, -0.164, -0.285, -0.9444, -0.04278, -0.2316, -0.9719, -0.06313, -0.48, -0.875, 0.06255, -0.2405, -0.9686, 0.285, -0.164, -0.9444, 0.2435, -0.4164, -0.876, 0.06795, -0.484, -0.8724, -0.4164, -0.2435, -0.876, -0.6693, -0.09348, -0.7371, -0.484, -0.06795, -0.8724, -0.296, -0.5303, -0.7944, -0.06313, -0.48, -0.875, -0.05976, -0.6661, -0.7435, -0.2405, -0.06257, -0.9686, -0.164, -0.285, -0.9444, -0.4164, -0.2435, -0.876, -0.484, -0.06795, -0.8724, -0.1813, -0.7653, -0.6176, -0.05976, -0.6661, -0.7435, -0.05251, -0.8418, -0.5372, -0.1813, -0.7653, -0.6176, -0.296, -0.5303, -0.7944, -0.05976, -0.6661, -0.7435, -0.5672, -0.4242, -0.7059, -0.4164, -0.2435, -0.876, -0.296, -0.5303, -0.7944, 0.3137, -0.7797, -0.5419, 0.0934, -0.6689, -0.7375, 0.2435, -0.4164, -0.876, 0.4242, -0.5672, -0.7059, 0.3398, 0.6026, -0.7221, 0.1069, 0.6835, -0.7221, 0.1204, 0.8226, -0.5557, 0.4818, 0.7358, -0.4759, -0.7186, 0.4442, -0.5351, -0.4242, 0.5672, -0.7059, -0.5304, 0.296, -0.7944, -0.7653, 0.1813, -0.6176, -0.7797, -0.3136, -0.5419, -0.8284, -0.06478, -0.5564, -0.6693, -0.09348, -0.7371, -0.2898, -0.8885, -0.3558, -0.1813, -0.7653, -0.6176, -0.05251, -0.8418, -0.5372, -0.06401, -0.9427, -0.3275, -0.2898, -0.8885, -0.3558, -0.2487, -0.9546, -0.1641, -0.4986, -0.8398, -0.2147, 0.8885, -0.2899, -0.3558, 0.7653, -0.1813, -0.6176, 0.8418, -0.05254, -0.5372, 0.9427, -0.06401, -0.3275, -0.2898, -0.8885, -0.3558, -0.4442, -0.7186, -0.5351, -0.1813, -0.7653, -0.6176, -0.2898, -0.8885, -0.3558, -0.4986, -0.8398, -0.2147, -0.4442, -0.7186, -0.5351, -0.6775, -0.6091, -0.4123, -0.682, -0.6996, -0.2133, -0.8524, -0.4762, -0.2161, 0.4736, 0.2682, -0.8389, 0.3398, 0.6026, -0.7221, 0.4818, 0.7358, -0.4759, 0.6644, 0.425, -0.6148, -0.9162, -0.1926, -0.3515, -0.9478, -0.04085, -0.3161, -0.8284, -0.06478, -0.5564, -0.9162, -0.1926, -0.3515, -0.8284, -0.06478, -0.5564, -0.7797, -0.3136, -0.5419, -0.9162, -0.1926, -0.3515, -0.7797, -0.3136, -0.5419, -0.9452, -0.2634, -0.1931, -0.48, 0.06309, -0.875, -0.484, -0.06795, -0.8724, -0.6693, -0.09348, -0.7371, -0.6661, 0.05976, -0.7435, -2.523e-07, -1.0, 0.0, -2.523e-07, -1.0, 0.0, -2.523e-07, -1.0, 0.0, -2.523e-07, -1.0, 0.0, -0.6661, 0.05976, -0.7435, -0.6693, -0.09348, -0.7371, -0.8284, -0.06478, -0.5564, -0.8418, 0.05254, -0.5372, -1.0, 2.861e-07, 0.0, -1.0, 2.861e-07, 0.0, -1.0, 2.861e-07, 0.0, -1.0, 2.861e-07, 0.0, -1.0, 2.311e-07, 0.0, -1.0, 2.311e-07, 0.0, -1.0, 2.311e-07, 0.0, -1.0, 2.311e-07, 0.0, -1.0, 0.0, -3.605e-07, -1.0, 0.0, -3.605e-07, -1.0, 0.0, -3.605e-07, -1.0, 0.0, -3.605e-07, -0.7797, -0.3136, -0.5419, -0.6693, -0.09348, -0.7371, -0.4164, -0.2435, -0.876, -0.5672, -0.4242, -0.7059, 0.2824, 0.9026, -0.325, 0.07382, 0.9395, -0.3344, 0.06055, 0.9869, -0.1492, 0.243, 0.9583, -0.1503, -2.211e-07, 2.332e-07, 1.0, -1.877e-07, 2.365e-07, 1.0, -1.844e-07, 2.365e-07, 1.0, -2.539e-07, 1.966e-07, 1.0, -0.285, 0.164, -0.9444, -0.2319, 0.04313, -0.9718, -0.48, 0.06309, -0.875, -0.4442, -0.7186, -0.5351, -0.5672, -0.4242, -0.7059, -0.296, -0.5303, -0.7944, -0.1813, -0.7653, -0.6176, -0.2435, 0.4164, -0.876, -0.09346, 0.6692, -0.7372, -0.06795, 0.484, -0.8724, -0.5304, 0.296, -0.7944, -0.48, 0.06309, -0.875, -0.6661, 0.05976, -0.7435, -0.296, -0.5303, -0.7944, -0.4164, -0.2435, -0.876, -0.164, -0.285, -0.9444, -0.06313, -0.48, -0.875, -0.7653, 0.1813, -0.6176, -0.6661, 0.05976, -0.7435, -0.8418, 0.05254, -0.5372, -0.7653, 0.1813, -0.6176, -0.5304, 0.296, -0.7944, -0.6661, 0.05976, -0.7435, -0.4242, 0.5672, -0.7059, -0.2435, 0.4164, -0.876, -0.5304, 0.296, -0.7944, -0.9162, -0.1926, -0.3515, -0.9452, -0.2634, -0.1931, -0.9869, -0.06054, -0.1492, -0.9478, -0.04085, -0.3161, 0.6091, -0.6775, -0.4123, 0.7186, -0.4442, -0.5351, 0.8398, -0.4986, -0.2147, 0.6995, -0.682, -0.2134, 0.5304, -0.296, -0.7944, 0.7653, -0.1813, -0.6176, 0.7186, -0.4442, -0.5351, 0.4242, -0.5672, -0.7059, -0.3137, 0.7797, -0.5419, -0.06479, 0.8284, -0.5564, -0.09346, 0.6692, -0.7372, -0.6775, -0.6091, -0.4123, -0.8524, -0.4762, -0.2161, -0.9452, -0.2634, -0.1931, -0.7797, -0.3136, -0.5419, -0.8885, 0.2899, -0.3558, -0.9546, 0.2487, -0.1641, -0.8398, 0.4986, -0.2147, 0.6816, 0.09717, -0.7253, 0.6644, 0.425, -0.6148, 0.8634, 0.2586, -0.4333, 0.8214, 0.0895, -0.5633, -0.8885, 0.2899, -0.3558, -0.7186, 0.4442, -0.5351, -0.7653, 0.1813, -0.6176, -0.8885, 0.2899, -0.3558, -0.8398, 0.4986, -0.2147, -0.7186, 0.4442, -0.5351, -0.6091, 0.6775, -0.4123, -0.6995, 0.682, -0.2134, -0.4762, 0.8524, -0.2161, -0.6775, -0.6091, -0.4123, -0.7797, -0.3136, -0.5419, -0.5672, -0.4242, -0.7059, -0.4442, -0.7186, -0.5351, -0.1926, 0.9162, -0.3515, -0.04079, 0.9479, -0.3161, -0.06479, 0.8284, -0.5564, -0.1926, 0.9162, -0.3515, -0.06479, 0.8284, -0.5564, -0.3137, 0.7797, -0.5419, -0.1926, 0.9162, -0.3515, -0.3137, 0.7797, -0.5419, -0.2634, 0.9452, -0.1931, -7.934e-07, -1.0, 7.497e-08, -7.934e-07, -1.0, 7.497e-08, -7.934e-07, -1.0, 7.497e-08, -7.934e-07, -1.0, 7.497e-08, 2.003e-07, -2.366e-07, -1.0, 2.003e-07, -2.366e-07, -1.0, 2.003e-07, -2.366e-07, -1.0, 2.003e-07, -2.366e-07, -1.0, -7.15e-14, -1.0, 1.499e-07, -7.15e-14, -1.0, 1.499e-07, -7.15e-14, -1.0, 1.499e-07, -7.15e-14, -1.0, 1.499e-07, -1.198e-07, 2.366e-07, 1.0, -1.198e-07, 2.366e-07, 1.0, -1.198e-07, 2.366e-07, 1.0, -1.198e-07, 2.366e-07, 1.0, -2.479e-07, -1.0, 1.125e-07, -2.479e-07, -1.0, 1.125e-07, -2.479e-07, -1.0, 1.125e-07, -2.479e-07, -1.0, 1.125e-07, -2.523e-07, -1.0, -1.456e-08, -2.523e-07, -1.0, -1.456e-08, -2.523e-07, -1.0, -1.456e-08, -2.523e-07, -1.0, -1.456e-08, 0.4969, 0.8462, -0.1925, 0.3815, 0.9176, -0.1121, 0.702, 0.7018, -0.1211, 0.6842, 0.7036, -0.192, -1.0, 2.861e-07, -6.822e-14, -1.0, 2.861e-07, -6.822e-14, -1.0, 2.861e-07, -6.822e-14, -1.0, 2.861e-07, -6.822e-14, -7.934e-07, -1.0, 5.998e-07, -7.934e-07, -1.0, 5.998e-07, -7.934e-07, -1.0, 5.998e-07, -7.934e-07, -1.0, 5.998e-07, -3.308e-07, 2.366e-07, 1.0, -3.308e-07, 2.366e-07, 1.0, -3.308e-07, 2.366e-07, 1.0, -3.308e-07, 2.366e-07, 1.0, -7.934e-07, -1.0, 1.499e-07, -7.934e-07, -1.0, 1.499e-07, -7.934e-07, -1.0, 1.499e-07, -7.934e-07, -1.0, 1.499e-07, 1.0, 0.0, 1.102e-13, 1.0, 0.0, 1.102e-13, 1.0, 0.0, 1.102e-13, 1.0, 0.0, 1.102e-13, 7.15e-14, 1.0, -1.771e-07, 7.15e-14, 1.0, -1.771e-07, 7.15e-14, 1.0, -1.771e-07, 7.15e-14, 1.0, -1.771e-07, -1.0, -8.061e-08, -2.911e-07, -1.0, -8.061e-08, -2.911e-07, -1.0, -8.061e-08, -2.911e-07, -1.0, -8.061e-08, -2.911e-07, 7.934e-07, 1.0, 0.0, 7.934e-07, 1.0, 0.0, 7.934e-07, 1.0, 0.0, 7.934e-07, 1.0, 0.0, 7.934e-07, 1.0, 5.998e-07, 7.934e-07, 1.0, 5.998e-07, 7.934e-07, 1.0, 5.998e-07, 7.934e-07, 1.0, 5.998e-07, -1.955e-07, 2.366e-07, 1.0, -1.955e-07, 2.366e-07, 1.0, -1.955e-07, 2.366e-07, 1.0, -1.955e-07, 2.366e-07, 1.0])] * 3)])

# ---- objects
ob_shape_9_indexedfaceset = bpy.data.objects.new('SHAPE_9_IndexedFaceSet', me_shape_9_indexedfaceset)

# ---- transforms, parenting, visibility, modifiers, constraints
ob_shape_9_indexedfaceset.location = (0.0, 0.0, 0.0)
ob_shape_9_indexedfaceset.scale = (2.54, 2.54, 2.54)
_m = ob_shape_9_indexedfaceset.modifiers.new('Bevel', 'BEVEL')
_m.segments = 3

# ---- collection membership
col_collection.objects.link(ob_shape_9_indexedfaceset)

# ---- scene / render settings (as saved in the file)
scene.frame_start = 1; scene.frame_end = 250; scene.frame_set(86)
scene.render.engine = 'CYCLES'
scene.cycles.feature_set = 'EXPERIMENTAL'
scene.cycles.use_denoising = False
scene.cycles.samples = 128
scene.cycles.sampling_pattern = 'TABULATED_SOBOL'
scene.cycles.use_adaptive_sampling = False
scene.cycles.use_light_tree = False
scene.eevee.ray_tracing_options.trace_max_roughness = 0.0
scene.view_settings.view_transform = 'Filmic'
bpy.context.view_layer.update()

# ---- added for rendering (the .blend has no active camera and no usable light): camera, sun
cam_auto = bpy.data.cameras.new('AutoCamera')
cam_auto.lens = 50.0
cam_auto.sensor_width = 36.0
cam_auto.clip_end = 1000.0
ob_auto_camera = bpy.data.objects.new('AutoCamera', cam_auto)
scene.collection.objects.link(ob_auto_camera)
ob_auto_camera.location = (2.50448, -3.00538, 2.30359)
ob_auto_camera.rotation_euler = (1.09748, -7.21219e-08, 0.694738)
scene.camera = ob_auto_camera
light_auto_sun = bpy.data.lights.new('AutoSun', 'SUN')
light_auto_sun.energy = 3.0
light_auto_sun.angle = 0.0523599
ob_auto_sun = bpy.data.objects.new('AutoSun', light_auto_sun)
scene.collection.objects.link(ob_auto_sun)
ob_auto_sun.rotation_euler = (0.872665, 0.174533, 0.523599)
bpy.context.view_layer.update()
